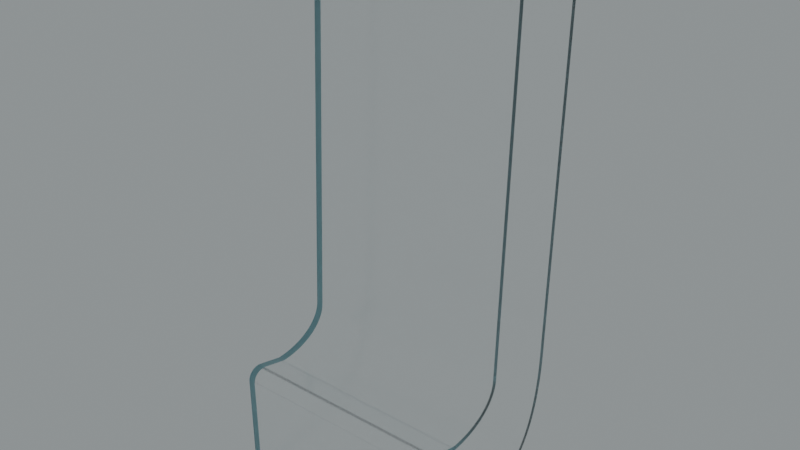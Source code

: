 # Source: J.blend  (saved by Blender 3.5.10; exported with 4.5.12 LTS)
import bpy
from mathutils import Matrix  # noqa: F401  (used for matrix-valued properties, if any)

bpy.ops.wm.read_factory_settings(use_empty=True)
scene = bpy.context.scene
scene.name = 'Scene'

# ---- collections
col_collection = bpy.data.collections.new('Collection'); scene.collection.children.link(col_collection)

# ---- images (referenced by path relative to the original .blend; pixels are not part of the script)
import os
ASSET_DIR = os.environ.get("B2B_ASSET_DIR", "")  # directory of the original .blend (textures are referenced by path, not embedded)
HERE = os.path.dirname(os.path.abspath(__file__))  # packed textures are extracted next to this script under _unpacked/

def load_image(name, relpath, width, height, colorspace="sRGB"):
    """Load a texture the original file referenced (path relative to the .blend, or extracted next to this script)."""
    p = next((c for c in (os.path.join(HERE, relpath), os.path.join(ASSET_DIR, relpath)) if relpath and os.path.exists(c)), "")
    if p:
        img = bpy.data.images.load(p, check_existing=True)
        img.name = name
    else:  # same state as the original file: an image datablock whose file is absent (Cycles renders it pink)
        img = bpy.data.images.new(name, width, height)
        img.source = "FILE"
        img.filepath = "//" + (relpath or name)
    img.colorspace_settings.name = colorspace
    return img
img_satara_night_4k_hdr = load_image('satara_night_4k.hdr', 'satara_night_4k.hdr', 1024, 1024, 'Linear Rec.709')

# ---- materials (node trees are filled in below, after node groups)
mat_material_012 = bpy.data.materials.new('Material.012')

# ---- material node trees
mat_material_012.use_nodes = True; mat_material_012.node_tree.nodes.clear()
_N = mat_material_012.node_tree.nodes; _L = mat_material_012.node_tree.links
n0 = _N.new('ShaderNodeMixShader'); n0.name = 'Mix Shader'; n0.location = (-702, 859)
n1 = _N.new('ShaderNodeOutputMaterial'); n1.name = 'Material Output.001'; n1.location = (-526, 885)
n2 = _N.new('ShaderNodeLayerWeight'); n2.name = 'Layer Weight'; n2.location = (-873, 913)
n2.inputs[0].default_value = 0.1
n3 = _N.new('ShaderNodeBsdfAnisotropic'); n3.name = 'Glossy BSDF'; n3.location = (-1039, 702)
n3.width = 280
n3.distribution = 'GGX'
n3.inputs[0].default_value = (0.446, 0.7381, 0.8, 1.0)
n3.inputs[1].default_value = 0.45
n4 = _N.new('ShaderNodeBsdfGlass'); n4.name = 'Glass BSDF'; n4.location = (-1211, 814)
n4.distribution = 'BECKMANN'
n4.inputs[1].default_value = 0.2
_L.new(n3.outputs[0], n0.inputs[2])
_L.new(n2.outputs[0], n0.inputs[0])
_L.new(n4.outputs[0], n0.inputs[1])
_L.new(n0.outputs[0], n1.inputs[0])
n1.is_active_output = True

# ---- world
world_world = bpy.data.worlds.new('World'); scene.world = world_world
world_world.use_nodes = True; world_world.node_tree.nodes.clear()
_N = world_world.node_tree.nodes; _L = world_world.node_tree.links
n0 = _N.new('ShaderNodeBackground'); n0.name = 'Background.001'; n0.location = (26, -164)
n1 = _N.new('ShaderNodeBackground'); n1.name = 'Background'; n1.location = (337, 91)
n1.inputs[0].default_value = (0.05088, 0.05088, 0.05088, 1.0)
n2 = _N.new('ShaderNodeOutputWorld'); n2.name = 'World Output'; n2.location = (512, 287)
n3 = _N.new('ShaderNodeValToRGB'); n3.name = 'ColorRamp'; n3.location = (98, 373)
while len(n3.color_ramp.elements) > 1: n3.color_ramp.elements.remove(n3.color_ramp.elements[-1])
n3.color_ramp.elements[0].position = 0.0; n3.color_ramp.elements[0].color = (0.0, 0.0, 0.0, 1.0)
_e = n3.color_ramp.elements.new(1.0); _e.color = (0.8561, 0.9404, 0.9606, 1.0)
n4 = _N.new('ShaderNodeTexEnvironment'); n4.name = 'Environment Texture'; n4.location = (-269, 312)
n4.image = img_satara_night_4k_hdr
_L.new(n4.outputs[0], n3.inputs[0])
_L.new(n3.outputs[0], n2.inputs[0])
n2.is_active_output = True
world_world.color = (0.05088, 0.05088, 0.05088)
world_world.use_sun_shadow = False
world_world.sun_shadow_jitter_overblur = 0.0

# ---- meshes
me_j = bpy.data.meshes.new('J')
me_j.from_pydata([(-0.813, 0.0434, 0.364), (-0.813, 0.0434, 0.3651), (-0.813, 0.04343, 0.3662), (-0.813, 0.04348, 0.3673), (-0.813, 0.04356, 0.3684), (-0.813, 0.04367, 0.3695), (-0.813, 0.04381, 0.3706), (-0.813, 0.04397, 0.3717), (-0.813, 0.04416, 0.3728), (-0.813, 0.04438, 0.3739), (-0.813, 0.04462, 0.375), (-0.813, 0.04489, 0.3761), (-0.813, 0.04519, 0.3772), (-0.813, 0.04551, 0.3782), (-0.813, 0.04586, 0.3793), (-0.813, 0.04623, 0.3803), (-0.813, 0.04663, 0.3814), (-0.813, 0.04706, 0.3824), (-0.813, 0.1904, 0.3885), (-0.813, 0.04733, 0.04785), (-0.813, 0.08787, 0.003377), (-0.813, 0.04737, 0.0465), (-0.813, 0.04743, 0.04539), (-0.813, 0.09842, 0.4088), (-0.813, 0.04752, 0.04428), (-0.813, 0.04763, 0.04318), (-0.813, 0.04778, 0.04207), (-0.813, 0.04794, 0.04098), (-0.813, 0.04814, 0.03988), (-0.813, 0.04836, 0.03879), (-0.813, 0.04751, 0.3834), (-0.813, 0.04861, 0.03771), (-0.813, 0.04889, 0.03663), (-0.813, 0.04798, 0.3844), (-0.813, 0.04919, 0.03556), (-0.813, 0.04952, 0.0345), (-0.813, 0.04848, 0.3854), (-0.813, 0.04987, 0.03345), (-0.813, 0.04901, 0.3864), (-0.813, 0.05025, 0.0324), (-0.813, 0.05066, 0.03137), (-0.813, 0.04955, 0.3874), (-0.813, 0.05109, 0.03035), (-0.813, 0.05013, 0.3883), (-0.813, 0.05155, 0.02933), (-0.813, 0.05072, 0.3893), (-0.813, 0.05203, 0.02833), (-0.813, 0.05253, 0.02734), (-0.813, 0.05134, 0.3902), (-0.813, 0.05306, 0.02636), (-0.813, 0.05198, 0.3911), (-0.813, 0.05361, 0.0254), (-0.813, 0.05264, 0.392), (-0.813, 0.05419, 0.02445), (-0.813, 0.05332, 0.3929), (-0.813, 0.05479, 0.02351), (-0.813, 0.05541, 0.02259), (-0.813, 0.05403, 0.3937), (-0.813, 0.05606, 0.02169), (-0.813, 0.05475, 0.3946), (-0.813, 0.05673, 0.0208), (-0.813, 0.0555, 0.3954), (-0.813, 0.05741, 0.01992), (-0.813, 0.05627, 0.3962), (-0.813, 0.05812, 0.01907), (-0.813, 0.05705, 0.397), (-0.813, 0.05885, 0.01823), (-0.813, 0.05786, 0.3977), (-0.813, 0.05961, 0.01741), (-0.813, 0.06038, 0.01661), (-0.813, 0.05868, 0.3985), (-0.813, 0.06117, 0.01583), (-0.813, 0.05952, 0.3992), (-0.813, 0.06198, 0.01507), (-0.813, 0.06038, 0.3999), (-0.813, 0.0628, 0.01432), (-0.813, 0.06126, 0.4006), (-0.813, 0.06365, 0.0136), (-0.813, 0.06215, 0.4013), (-0.813, 0.06451, 0.0129), (-0.813, 0.06306, 0.4019), (-0.813, 0.06539, 0.01222), (-0.813, 0.06398, 0.4025), (-0.813, 0.06629, 0.01157), (-0.813, 0.06492, 0.4031), (-0.813, 0.0672, 0.01093), (-0.813, 0.06587, 0.4037), (-0.813, 0.06813, 0.01032), (-0.813, 0.06684, 0.4042), (-0.813, 0.06907, 0.00973), (-0.813, 0.06782, 0.4048), (-0.813, 0.07003, 0.009165), (-0.813, 0.06881, 0.4053), (-0.813, 0.071, 0.008621), (-0.813, 0.06982, 0.4057), (-0.813, 0.07083, 0.4062), (-0.813, 0.07198, 0.008102), (-0.813, 0.07186, 0.4066), (-0.813, 0.07297, 0.007609), (-0.813, 0.0729, 0.407), (-0.813, 0.07398, 0.007139), (-0.813, 0.07395, 0.4074), (-0.813, 0.075, 0.006695), (-0.813, 0.07603, 0.006273), (-0.813, 0.075, 0.4077), (-0.813, 0.07707, 0.00588), (-0.813, 0.07606, 0.4081), (-0.813, 0.07812, 0.005511), (-0.813, 0.07714, 0.4084), (-0.813, 0.07918, 0.005168), (-0.813, 0.07821, 0.4086), (-0.813, 0.08024, 0.00485), (-0.813, 0.0793, 0.4089), (-0.813, 0.08131, 0.004561), (-0.813, 0.08039, 0.4091), (-0.813, 0.08239, 0.004296), (-0.813, 0.08148, 0.4093), (-0.813, 0.08348, 0.004059), (-0.813, 0.08258, 0.4094), (-0.813, 0.08457, 0.003847), (-0.813, 0.08369, 0.4096), (-0.813, 0.08567, 0.003664), (-0.813, 0.08479, 0.4097), (-0.813, 0.08677, 0.003507), (-0.813, 0.0859, 0.4098), (-0.813, 0.1998, -0.00842), (-0.813, 0.08701, 0.4098), (-0.813, 0.08812, 0.4098), (-0.813, 0.08923, 0.4098), (-0.813, 0.09034, 0.4098), (-0.813, 0.09145, 0.4098), (-0.813, 0.09256, 0.4097), (-0.813, 0.09367, 0.4096), (-0.813, 0.09477, 0.4094), (-0.813, 0.09587, 0.4093), (-0.813, 0.09697, 0.4091), (-0.813, 0.1986, 0.3891), (-0.813, 0.206, -0.008648), (-0.813, 0.2004, -0.008482), (-0.813, 0.2015, -0.00857), (-0.813, 0.2027, -0.00863), (-0.813, 0.2038, -0.008663), (-0.813, 0.2049, -0.008667), (-0.813, 0.2332, -0.007784), (-0.813, 0.2119, 0.3903), (-0.813, 0.2344, -0.007729), (-0.813, 0.2605, -0.006198), (-0.813, 0.2246, 0.3919), (-0.813, 0.2619, -0.006103), (-0.813, 0.2871, -0.003887), (-0.813, 0.2367, 0.3939), (-0.813, 0.2885, -0.003737), (-0.813, 0.3127, -0.0008229), (-0.813, 0.2483, 0.3962), (-0.813, 0.3143, -0.0006042), (-0.813, 0.3376, 0.00303), (-0.813, 0.2593, 0.3989), (-0.813, 0.3393, 0.003332), (-0.813, 0.3616, 0.007702), (-0.813, 0.2698, 0.4018), (-0.813, 0.3634, 0.008104), (-0.813, 0.3848, 0.01323), (-0.813, 0.3868, 0.01375), (-0.813, 0.2798, 0.405), (-0.813, 0.4072, 0.01965), (-0.813, 0.4094, 0.02031), (-0.813, 0.3382, 0.003131), (-0.813, 0.2892, 0.4085), (-0.813, 0.4289, 0.02699), (-0.813, 0.4311, 0.02782), (-0.813, 0.4497, 0.03531), (-0.813, 0.2982, 0.4122), (-0.813, 0.4521, 0.03632), (-0.813, 0.4698, 0.04463), (-0.813, 0.3623, 0.007859), (-0.813, 0.4722, 0.04584), (-0.813, 0.4891, 0.05499), (-0.813, 0.3066, 0.4161), (-0.813, 0.4915, 0.0564), (-0.813, 0.5075, 0.06641), (-0.813, 0.5099, 0.06803), (-0.813, 0.525, 0.07892), (-0.813, 0.3146, 0.4202), (-0.813, 0.5274, 0.08074), (-0.813, 0.5417, 0.09251), (-0.813, 0.3857, 0.01346), (-0.813, 0.5439, 0.09451), (-0.813, 0.5574, 0.1072), (-0.813, 0.322, 0.4245), (-0.813, 0.5595, 0.1093), (-0.813, 0.5721, 0.123), (-0.813, 0.5741, 0.1252), (-0.813, 0.5859, 0.1398), (-0.813, 0.4083, 0.01996), (-0.813, 0.3291, 0.4289), (-0.813, 0.5877, 0.1421), (-0.813, 0.4301, 0.02742), (-0.813, 0.5987, 0.1576), (-0.813, 0.6003, 0.16), (-0.813, 0.7348, 1.869), (-0.813, 0.6838, 0.5102), (-0.813, 0.3891, 0.5256), (-0.813, 0.4401, 1.886), (-0.813, 0.6926, 1.916), (-0.813, 0.4884, 1.93), (-0.813, 0.4402, 1.887), (-0.813, 0.4402, 1.888), (-0.813, 0.4403, 1.889), (-0.813, 0.4405, 1.891), (-0.813, 0.4406, 1.892), (-0.813, 0.4408, 1.893), (-0.813, 0.4411, 1.894), (-0.813, 0.4413, 1.895), (-0.813, 0.4416, 1.896), (-0.813, 0.4419, 1.897), (-0.813, 0.4422, 1.898), (-0.813, 0.4425, 1.899), (-0.813, 0.4429, 1.9), (-0.813, 0.4433, 1.901), (-0.813, 0.4437, 1.902), (-0.813, 0.4442, 1.903), (-0.813, 0.4447, 1.904), (-0.813, 0.4452, 1.905), (-0.813, 0.4457, 1.906), (-0.813, 0.4462, 1.907), (-0.813, 0.4468, 1.908), (-0.813, 0.4474, 1.909), (-0.813, 0.6105, 0.1765), (-0.813, 0.448, 1.91), (-0.813, 0.4487, 1.911), (-0.813, 0.4511, 0.03586), (-0.813, 0.4493, 1.912), (-0.813, 0.3356, 0.4335), (-0.813, 0.45, 1.913), (-0.813, 0.4507, 1.914), (-0.813, 0.4514, 1.914), (-0.813, 0.4522, 1.915), (-0.813, 0.453, 1.916), (-0.813, 0.4537, 1.917), (-0.813, 0.4546, 1.918), (-0.813, 0.4554, 1.918), (-0.813, 0.4562, 1.919), (-0.813, 0.4571, 1.92), (-0.813, 0.458, 1.92), (-0.813, 0.4588, 1.921), (-0.813, 0.4598, 1.922), (-0.813, 0.4607, 1.922), (-0.813, 0.4616, 1.923), (-0.813, 0.4626, 1.924), (-0.813, 0.4635, 1.924), (-0.813, 0.4645, 1.925), (-0.813, 0.4655, 1.925), (-0.813, 0.4665, 1.926), (-0.813, 0.6119, 0.1788), (-0.813, 0.4675, 1.926), (-0.813, 0.4712, 0.04532), (-0.813, 0.4686, 1.926), (-0.813, 0.6213, 0.1963), (-0.813, 0.4696, 1.927), (-0.813, 0.4706, 1.927), (-0.813, 0.4717, 1.928), (-0.813, 0.4728, 1.928), (-0.813, 0.4738, 1.928), (-0.813, 0.4749, 1.929), (-0.813, 0.476, 1.929), (-0.813, 0.4771, 1.929), (-0.813, 0.4782, 1.929), (-0.813, 0.4793, 1.929), (-0.813, 0.4804, 1.929), (-0.813, 0.4815, 1.93), (-0.813, 0.4826, 1.93), (-0.813, 0.4837, 1.93), (-0.813, 0.4848, 1.93), (-0.813, 0.6225, 0.1986), (-0.813, 0.4896, 0.05527), (-0.813, 0.4905, 0.05583), (-0.813, 0.3417, 0.4382), (-0.813, 0.6312, 0.2171), (-0.813, 0.508, 0.06678), (-0.813, 0.509, 0.0674), (-0.813, 0.6321, 0.2193), (-0.813, 0.3474, 0.443), (-0.813, 0.5256, 0.07937), (-0.813, 0.5265, 0.08004), (-0.813, 0.6401, 0.2388), (-0.813, 0.6408, 0.2409), (-0.813, 0.5423, 0.09302), (-0.813, 0.5431, 0.09376), (-0.813, 0.3527, 0.4479), (-0.813, 0.648, 0.2615), (-0.813, 0.558, 0.1077), (-0.813, 0.5587, 0.1085), (-0.813, 0.6487, 0.2635), (-0.813, 0.3575, 0.4529), (-0.813, 0.5727, 0.1235), (-0.813, 0.5734, 0.1244), (-0.813, 0.6551, 0.2852), (-0.813, 0.6557, 0.287), (-0.813, 0.5864, 0.1403), (-0.813, 0.587, 0.1412), (-0.813, 0.362, 0.458), (-0.813, 0.6614, 0.3098), (-0.813, 0.5991, 0.1581), (-0.813, 0.5997, 0.159), (-0.813, 0.6618, 0.3115), (-0.813, 0.3661, 0.4631), (-0.813, 0.6113, 0.1778), (-0.813, 0.6668, 0.3353), (-0.813, 0.3698, 0.4683), (-0.813, 0.622, 0.1976), (-0.813, 0.6671, 0.3369), (-0.813, 0.6715, 0.3619), (-0.813, 0.6317, 0.2183), (-0.813, 0.3732, 0.4735), (-0.813, 0.6717, 0.3634), (-0.813, 0.6405, 0.2399), (-0.813, 0.3762, 0.4787), (-0.813, 0.6754, 0.3895), (-0.813, 0.6484, 0.2625), (-0.813, 0.3789, 0.4839), (-0.813, 0.6755, 0.3908), (-0.813, 0.6554, 0.286), (-0.813, 0.3812, 0.4891), (-0.813, 0.6785, 0.4181), (-0.813, 0.6616, 0.3104), (-0.813, 0.6786, 0.4193), (-0.813, 0.3832, 0.4944), (-0.813, 0.681, 0.4477), (-0.813, 0.3849, 0.4995), (-0.813, 0.681, 0.4489), (-0.813, 0.3863, 0.5047), (-0.813, 0.6827, 0.4785), (-0.813, 0.3874, 0.5098), (-0.813, 0.6827, 0.4795), (-0.813, 0.3882, 0.5148), (-0.813, 0.3888, 0.5198), (-0.813, 0.4859, 1.93), (-0.813, 0.4871, 1.93), (-0.813, 0.6937, 1.916), (-0.813, 0.6948, 1.916), (-0.813, 0.6959, 1.916), (-0.813, 0.697, 1.915), (-0.813, 0.6981, 1.915), (-0.813, 0.6992, 1.915), (-0.813, 0.7003, 1.915), (-0.813, 0.7014, 1.914), (-0.813, 0.7024, 1.914), (-0.813, 0.7035, 1.914), (-0.813, 0.7046, 1.913), (-0.813, 0.7056, 1.913), (-0.813, 0.7066, 1.913), (-0.813, 0.7077, 1.912), (-0.813, 0.7087, 1.912), (-0.813, 0.7097, 1.911), (-0.813, 0.7107, 1.911), (-0.813, 0.7116, 1.91), (-0.813, 0.7126, 1.91), (-0.813, 0.7135, 1.909), (-0.813, 0.7145, 1.908), (-0.813, 0.7154, 1.908), (-0.813, 0.7163, 1.907), (-0.813, 0.7172, 1.907), (-0.813, 0.7181, 1.906), (-0.813, 0.7189, 1.905), (-0.813, 0.7198, 1.904), (-0.813, 0.7206, 1.904), (-0.813, 0.7214, 1.903), (-0.813, 0.7222, 1.902), (-0.813, 0.7229, 1.901), (-0.813, 0.7237, 1.9), (-0.813, 0.7244, 1.9), (-0.813, 0.7251, 1.899), (-0.813, 0.7258, 1.898), (-0.813, 0.7264, 1.897), (-0.813, 0.7271, 1.896), (-0.813, 0.7277, 1.895), (-0.813, 0.7283, 1.894), (-0.813, 0.7288, 1.893), (-0.813, 0.7294, 1.892), (-0.813, 0.7299, 1.891), (-0.813, 0.7304, 1.89), (-0.813, 0.7308, 1.889), (-0.813, 0.7313, 1.888), (-0.813, 0.7317, 1.887), (-0.813, 0.7321, 1.886), (-0.813, 0.7325, 1.885), (-0.813, 0.7328, 1.884), (-0.813, 0.7331, 1.883), (-0.813, 0.7334, 1.882), (-0.813, 0.7337, 1.881), (-0.813, 0.7339, 1.88), (-0.813, 0.7341, 1.879), (-0.813, 0.7343, 1.878), (-0.813, 0.7345, 1.876), (-0.813, 0.7346, 1.875), (-0.813, 0.7347, 1.874), (-0.813, 0.7348, 1.873), (-0.813, 0.7348, 1.872), (-0.813, 0.7348, 1.87), (-0.813, 0.7348, 1.871), (-0.03976, 0.04343, 0.3662), (-0.03976, 0.06107, 0.3649), (-0.03976, 0.06109, 0.3656), (-0.03976, 0.05952, 0.3992), (-0.03976, 0.06112, 0.3662), (-0.03976, 0.06117, 0.3669), (-0.03976, 0.06124, 0.3676), (-0.03976, 0.07143, 0.3861), (-0.03976, 0.06126, 0.4006), (-0.03976, 0.06038, 0.3999), (-0.03976, 0.06132, 0.3683), (-0.03976, 0.06142, 0.3689), (-0.03976, 0.06154, 0.3696), (-0.03976, 0.06167, 0.3703), (-0.03976, 0.06182, 0.3709), (-0.03976, 0.06198, 0.3716), (-0.03976, 0.07196, 0.3865), (-0.03976, 0.06215, 0.4013), (-0.03976, 0.06216, 0.3722), (-0.03976, 0.06236, 0.3729), (-0.03976, 0.06257, 0.3735), (-0.03976, 0.0628, 0.3742), (-0.03976, 0.06304, 0.3748), (-0.03976, 0.0725, 0.3869), (-0.03976, 0.06306, 0.4019), (-0.03976, 0.0633, 0.3754), (-0.03976, 0.06358, 0.3761), (-0.03976, 0.06387, 0.3767), (-0.03976, 0.07306, 0.3873), (-0.03976, 0.06398, 0.4025), (-0.03976, 0.06417, 0.3773), (-0.03976, 0.06449, 0.3779), (-0.03976, 0.06482, 0.3785), (-0.03976, 0.07362, 0.3877), (-0.03976, 0.06492, 0.4031), (-0.03976, 0.06517, 0.379), (-0.03976, 0.06554, 0.3796), (-0.03976, 0.07419, 0.3881), (-0.03976, 0.06587, 0.4037), (-0.03976, 0.06591, 0.3802), (-0.03976, 0.0663, 0.3807), (-0.03976, 0.06671, 0.3813), (-0.03976, 0.07478, 0.3884), (-0.03976, 0.06684, 0.4042), (-0.03976, 0.06712, 0.3818), (-0.03976, 0.06755, 0.3823), (-0.03976, 0.07537, 0.3888), (-0.03976, 0.06782, 0.4048), (-0.03976, 0.06799, 0.3828), (-0.03976, 0.06845, 0.3834), (-0.03976, 0.07596, 0.3891), (-0.03976, 0.06881, 0.4053), (-0.03976, 0.06892, 0.3838), (-0.03976, 0.0694, 0.3843), (-0.03976, 0.07657, 0.3894), (-0.03976, 0.06982, 0.4057), (-0.03976, 0.06989, 0.3848), (-0.03976, 0.07039, 0.3852), (-0.03976, 0.07718, 0.3897), (-0.03976, 0.07083, 0.4062), (-0.03976, 0.0709, 0.3857), (-0.03976, 0.0778, 0.3899), (-0.03976, 0.07186, 0.4066), (-0.03976, 0.07843, 0.3902), (-0.03976, 0.0729, 0.407), (-0.03976, 0.07906, 0.3904), (-0.03976, 0.07395, 0.4074), (-0.03976, 0.0797, 0.3907), (-0.03976, 0.075, 0.4077), (-0.03976, 0.08034, 0.3909), (-0.03976, 0.07606, 0.4081), (-0.03976, 0.08099, 0.3911), (-0.03976, 0.07714, 0.4084), (-0.03976, 0.08164, 0.3913), (-0.03976, 0.07821, 0.4086), (-0.03976, 0.0823, 0.3914), (-0.03976, 0.0793, 0.4089), (-0.03976, 0.08296, 0.3916), (-0.03976, 0.08039, 0.4091), (-0.03976, 0.08363, 0.3917), (-0.03976, 0.08148, 0.4093), (-0.03976, 0.08429, 0.3918), (-0.03976, 0.08258, 0.4094), (-0.03976, 0.08496, 0.3919), (-0.03976, 0.08369, 0.4096), (-0.03976, 0.08564, 0.392), (-0.03976, 0.08479, 0.4097), (-0.03976, 0.08631, 0.3921), (-0.03976, 0.0859, 0.4098), (-0.03976, 0.08699, 0.3921), (-0.03976, 0.08701, 0.4098), (-0.03976, 0.08766, 0.3922), (-0.03976, 0.08812, 0.4098), (-0.03976, 0.08834, 0.3922), (-0.03976, 0.08902, 0.3922), (-0.03976, 0.08923, 0.4098), (-0.03976, 0.0897, 0.3922), (-0.03976, 0.09034, 0.4098), (-0.03976, 0.09037, 0.3921), (-0.03976, 0.09145, 0.4098), (-0.03976, 0.09105, 0.3921), (-0.03976, 0.09256, 0.4097), (-0.03976, 0.09172, 0.392), (-0.03976, 0.09367, 0.4096), (-0.03976, 0.0924, 0.3919), (-0.03976, 0.09477, 0.4094), (-0.03976, 0.09307, 0.3918), (-0.03976, 0.09587, 0.4093), (-0.03976, 0.09373, 0.3917), (-0.03976, 0.09697, 0.4091), (-0.03976, 0.09462, 0.3915), (-0.03976, 0.09842, 0.4088), (-0.03976, 0.1904, 0.3885), (-0.03976, 0.189, 0.3708), (-0.03976, 0.2, 0.3714), (-0.03976, 0.1986, 0.3891), (-0.03976, 0.2119, 0.3903), (-0.03976, 0.2138, 0.3727), (-0.03976, 0.2246, 0.3919), (-0.03976, 0.2271, 0.3744), (-0.03976, 0.2367, 0.3939), (-0.03976, 0.2399, 0.3765), (-0.03976, 0.2483, 0.3962), (-0.03976, 0.2521, 0.379), (-0.03976, 0.2593, 0.3989), (-0.03976, 0.2637, 0.3818), (-0.03976, 0.2698, 0.4018), (-0.03976, 0.2749, 0.3849), (-0.03976, 0.2798, 0.405), (-0.03976, 0.2855, 0.3883), (-0.03976, 0.2892, 0.4085), (-0.03976, 0.2956, 0.392), (-0.03976, 0.2982, 0.4122), (-0.03976, 0.3053, 0.396), (-0.03976, 0.3066, 0.4161), (-0.03976, 0.3144, 0.4002), (-0.03976, 0.3146, 0.4202), (-0.03976, 0.323, 0.4046), (-0.03976, 0.322, 0.4245), (-0.03976, 0.3312, 0.4093), (-0.03976, 0.3291, 0.4289), (-0.03976, 0.3388, 0.4142), (-0.03976, 0.3356, 0.4335), (-0.03976, 0.3461, 0.4192), (-0.03976, 0.3417, 0.4382), (-0.03976, 0.3528, 0.4244), (-0.03976, 0.3474, 0.443), (-0.03976, 0.3592, 0.4298), (-0.03976, 0.3527, 0.4479), (-0.03976, 0.3651, 0.4353), (-0.03976, 0.3575, 0.4529), (-0.03976, 0.3705, 0.4409), (-0.03976, 0.362, 0.458), (-0.03976, 0.3756, 0.4466), (-0.03976, 0.3661, 0.4631), (-0.03976, 0.3802, 0.4524), (-0.03976, 0.3698, 0.4683), (-0.03976, 0.3844, 0.4583), (-0.03976, 0.3732, 0.4735), (-0.03976, 0.3883, 0.4643), (-0.03976, 0.3762, 0.4787), (-0.03976, 0.3917, 0.4702), (-0.03976, 0.3789, 0.4839), (-0.03976, 0.3948, 0.4763), (-0.03976, 0.3812, 0.4891), (-0.03976, 0.3975, 0.4823), (-0.03976, 0.3832, 0.4944), (-0.03976, 0.3999, 0.4884), (-0.03976, 0.3849, 0.4995), (-0.03976, 0.4019, 0.4945), (-0.03976, 0.3863, 0.5047), (-0.03976, 0.4035, 0.5005), (-0.03976, 0.3874, 0.5098), (-0.03976, 0.4048, 0.5065), (-0.03976, 0.3882, 0.5148), (-0.03976, 0.4058, 0.5125), (-0.03976, 0.3888, 0.5198), (-0.03976, 0.4067, 0.5249), (-0.03976, 0.3891, 0.5256), (-0.03976, 0.4064, 0.5184), (-0.03976, 0.4401, 1.886), (-0.03976, 0.4578, 1.885), (-0.03976, 0.4402, 1.887), (-0.03976, 0.4578, 1.886), (-0.03976, 0.4402, 1.888), (-0.03976, 0.4578, 1.887), (-0.03976, 0.4403, 1.889), (-0.03976, 0.4579, 1.887), (-0.03976, 0.4405, 1.891), (-0.03976, 0.458, 1.888), (-0.03976, 0.4406, 1.892), (-0.03976, 0.4581, 1.889), (-0.03976, 0.4408, 1.893), (-0.03976, 0.4582, 1.89), (-0.03976, 0.4411, 1.894), (-0.03976, 0.4583, 1.89), (-0.03976, 0.4413, 1.895), (-0.03976, 0.4585, 1.891), (-0.03976, 0.4416, 1.896), (-0.03976, 0.4587, 1.891), (-0.03976, 0.4419, 1.897), (-0.03976, 0.4588, 1.892), (-0.03976, 0.4422, 1.898), (-0.03976, 0.459, 1.893), (-0.03976, 0.4425, 1.899), (-0.03976, 0.4592, 1.893), (-0.03976, 0.4429, 1.9), (-0.03976, 0.4595, 1.894), (-0.03976, 0.4433, 1.901), (-0.03976, 0.4597, 1.895), (-0.03976, 0.4437, 1.902), (-0.03976, 0.46, 1.895), (-0.03976, 0.4442, 1.903), (-0.03976, 0.4603, 1.896), (-0.03976, 0.4447, 1.904), (-0.03976, 0.4605, 1.897), (-0.03976, 0.4452, 1.905), (-0.03976, 0.4609, 1.897), (-0.03976, 0.4457, 1.906), (-0.03976, 0.4612, 1.898), (-0.03976, 0.4462, 1.907), (-0.03976, 0.4615, 1.898), (-0.03976, 0.4468, 1.908), (-0.03976, 0.4619, 1.899), (-0.03976, 0.4474, 1.909), (-0.03976, 0.4622, 1.9), (-0.03976, 0.448, 1.91), (-0.03976, 0.4626, 1.9), (-0.03976, 0.4487, 1.911), (-0.03976, 0.463, 1.901), (-0.03976, 0.4493, 1.912), (-0.03976, 0.4634, 1.901), (-0.03976, 0.45, 1.913), (-0.03976, 0.4638, 1.902), (-0.03976, 0.4507, 1.914), (-0.03976, 0.4642, 1.902), (-0.03976, 0.4514, 1.914), (-0.03976, 0.4647, 1.903), (-0.03976, 0.4522, 1.915), (-0.03976, 0.4651, 1.903), (-0.03976, 0.453, 1.916), (-0.03976, 0.4656, 1.904), (-0.03976, 0.4537, 1.917), (-0.03976, 0.4661, 1.904), (-0.03976, 0.4546, 1.918), (-0.03976, 0.4666, 1.905), (-0.03976, 0.4554, 1.918), (-0.03976, 0.4671, 1.905), (-0.03976, 0.4562, 1.919), (-0.03976, 0.4676, 1.906), (-0.03976, 0.4571, 1.92), (-0.03976, 0.4681, 1.906), (-0.03976, 0.458, 1.92), (-0.03976, 0.4686, 1.906), (-0.03976, 0.4588, 1.921), (-0.03976, 0.4692, 1.907), (-0.03976, 0.4598, 1.922), (-0.03976, 0.4697, 1.907), (-0.03976, 0.4607, 1.922), (-0.03976, 0.4703, 1.908), (-0.03976, 0.4616, 1.923), (-0.03976, 0.4709, 1.908), (-0.03976, 0.4626, 1.924), (-0.03976, 0.4715, 1.908), (-0.03976, 0.4635, 1.924), (-0.03976, 0.4721, 1.909), (-0.03976, 0.4645, 1.925), (-0.03976, 0.4727, 1.909), (-0.03976, 0.4655, 1.925), (-0.03976, 0.4733, 1.909), (-0.03976, 0.4665, 1.926), (-0.03976, 0.4739, 1.91), (-0.03976, 0.4675, 1.926), (-0.03976, 0.4745, 1.91), (-0.03976, 0.4686, 1.926), (-0.03976, 0.4751, 1.91), (-0.03976, 0.4696, 1.927), (-0.03976, 0.4758, 1.91), (-0.03976, 0.4706, 1.927), (-0.03976, 0.4764, 1.911), (-0.03976, 0.4717, 1.928), (-0.03976, 0.477, 1.911), (-0.03976, 0.4728, 1.928), (-0.03976, 0.4777, 1.911), (-0.03976, 0.4738, 1.928), (-0.03976, 0.4783, 1.911), (-0.03976, 0.4749, 1.929), (-0.03976, 0.479, 1.911), (-0.03976, 0.476, 1.929), (-0.03976, 0.4797, 1.911), (-0.03976, 0.4771, 1.929), (-0.03976, 0.4803, 1.912), (-0.03976, 0.4782, 1.929), (-0.03976, 0.481, 1.912), (-0.03976, 0.4793, 1.929), (-0.03976, 0.4817, 1.912), (-0.03976, 0.4804, 1.929), (-0.03976, 0.4823, 1.912), (-0.03976, 0.4815, 1.93), (-0.03976, 0.483, 1.912), (-0.03976, 0.4826, 1.93), (-0.03976, 0.4837, 1.912), (-0.03976, 0.4837, 1.93), (-0.03976, 0.4844, 1.912), (-0.03976, 0.4848, 1.93), (-0.03976, 0.485, 1.912), (-0.03976, 0.4857, 1.912), (-0.03976, 0.4859, 1.93), (-0.03976, 0.4864, 1.912), (-0.03976, 0.4871, 1.93), (-0.03976, 0.4872, 1.912), (-0.03976, 0.4884, 1.93), (-0.03976, 0.6914, 1.898), (-0.03976, 0.6926, 1.916), (-0.03976, 0.6921, 1.898), (-0.03976, 0.6937, 1.916), (-0.03976, 0.6928, 1.898), (-0.03976, 0.6948, 1.916), (-0.03976, 0.6934, 1.898), (-0.03976, 0.6959, 1.916), (-0.03976, 0.6941, 1.898), (-0.03976, 0.697, 1.915), (-0.03976, 0.6948, 1.898), (-0.03976, 0.6981, 1.915), (-0.03976, 0.6954, 1.898), (-0.03976, 0.6992, 1.915), (-0.03976, 0.6961, 1.897), (-0.03976, 0.7003, 1.915), (-0.03976, 0.6968, 1.897), (-0.03976, 0.7014, 1.914), (-0.03976, 0.6974, 1.897), (-0.03976, 0.7024, 1.914), (-0.03976, 0.6981, 1.897), (-0.03976, 0.7035, 1.914), (-0.03976, 0.6987, 1.897), (-0.03976, 0.7046, 1.913), (-0.03976, 0.6993, 1.896), (-0.03976, 0.7056, 1.913), (-0.03976, 0.7, 1.896), (-0.03976, 0.7066, 1.913), (-0.03976, 0.7006, 1.896), (-0.03976, 0.7077, 1.912), (-0.03976, 0.7012, 1.896), (-0.03976, 0.7087, 1.912), (-0.03976, 0.7018, 1.895), (-0.03976, 0.7097, 1.911), (-0.03976, 0.7024, 1.895), (-0.03976, 0.7107, 1.911), (-0.03976, 0.703, 1.895), (-0.03976, 0.7116, 1.91), (-0.03976, 0.7036, 1.894), (-0.03976, 0.7126, 1.91), (-0.03976, 0.7042, 1.894), (-0.03976, 0.7135, 1.909), (-0.03976, 0.7048, 1.894), (-0.03976, 0.7145, 1.908), (-0.03976, 0.7053, 1.893), (-0.03976, 0.7154, 1.908), (-0.03976, 0.7059, 1.893), (-0.03976, 0.7163, 1.907), (-0.03976, 0.7064, 1.893), (-0.03976, 0.7172, 1.907), (-0.03976, 0.7069, 1.892), (-0.03976, 0.7181, 1.906), (-0.03976, 0.7075, 1.892), (-0.03976, 0.7189, 1.905), (-0.03976, 0.708, 1.891), (-0.03976, 0.7198, 1.904), (-0.03976, 0.7085, 1.891), (-0.03976, 0.7206, 1.904), (-0.03976, 0.709, 1.89), (-0.03976, 0.7214, 1.903), (-0.03976, 0.7094, 1.89), (-0.03976, 0.7222, 1.902), (-0.03976, 0.7099, 1.889), (-0.03976, 0.7229, 1.901), (-0.03976, 0.7104, 1.889), (-0.03976, 0.7237, 1.9), (-0.03976, 0.7108, 1.888), (-0.03976, 0.7244, 1.9), (-0.03976, 0.7112, 1.888), (-0.03976, 0.7251, 1.899), (-0.03976, 0.7116, 1.887), (-0.03976, 0.7258, 1.898), (-0.03976, 0.712, 1.887), (-0.03976, 0.7264, 1.897), (-0.03976, 0.7124, 1.886), (-0.03976, 0.7271, 1.896), (-0.03976, 0.7128, 1.886), (-0.03976, 0.7277, 1.895), (-0.03976, 0.7132, 1.885), (-0.03976, 0.7283, 1.894), (-0.03976, 0.7135, 1.884), (-0.03976, 0.7288, 1.893), (-0.03976, 0.7138, 1.884), (-0.03976, 0.7294, 1.892), (-0.03976, 0.7141, 1.883), (-0.03976, 0.7145, 1.883), (-0.03976, 0.7299, 1.891), (-0.03976, 0.0434, 0.3651), (-0.03976, 0.04348, 0.3673), (-0.03976, 0.04356, 0.3684), (-0.03976, 0.04367, 0.3695), (-0.03976, 0.04381, 0.3706), (-0.03976, 0.04397, 0.3717), (-0.03976, 0.04416, 0.3728), (-0.03976, 0.04438, 0.3739), (-0.03976, 0.04462, 0.375), (-0.03976, 0.04489, 0.3761), (-0.03976, 0.04519, 0.3772), (-0.03976, 0.04551, 0.3782), (-0.03976, 0.04586, 0.3793), (-0.03976, 0.04623, 0.3803), (-0.03976, 0.04663, 0.3814), (-0.03976, 0.04706, 0.3824), (-0.03976, 0.0434, 0.364), (-0.03976, 0.04733, 0.04785), (-0.03976, 0.06107, 0.3642), (-0.03976, 0.065, 0.04807), (-0.03976, 0.04751, 0.3834), (-0.03976, 0.04737, 0.0465), (-0.03976, 0.06503, 0.04725), (-0.03976, 0.04743, 0.04539), (-0.03976, 0.06506, 0.04657), (-0.03976, 0.04798, 0.3844), (-0.03976, 0.04752, 0.04428), (-0.03976, 0.06512, 0.0459), (-0.03976, 0.04848, 0.3854), (-0.03976, 0.04763, 0.04318), (-0.03976, 0.06519, 0.04522), (-0.03976, 0.04901, 0.3864), (-0.03976, 0.04778, 0.04207), (-0.03976, 0.06527, 0.04455), (-0.03976, 0.04955, 0.3874), (-0.03976, 0.04794, 0.04098), (-0.03976, 0.05013, 0.3883), (-0.03976, 0.06538, 0.04388), (-0.03976, 0.04814, 0.03988), (-0.03976, 0.05072, 0.3893), (-0.03976, 0.0655, 0.04321), (-0.03976, 0.05134, 0.3902), (-0.03976, 0.04836, 0.03879), (-0.03976, 0.05198, 0.3911), (-0.03976, 0.06563, 0.04255), (-0.03976, 0.04861, 0.03771), (-0.03976, 0.05264, 0.392), (-0.03976, 0.06578, 0.04189), (-0.03976, 0.05332, 0.3929), (-0.03976, 0.04889, 0.03663), (-0.03976, 0.05403, 0.3937), (-0.03976, 0.06595, 0.04123), (-0.03976, 0.05475, 0.3946), (-0.03976, 0.04919, 0.03556), (-0.03976, 0.06614, 0.04058), (-0.03976, 0.0555, 0.3954), (-0.03976, 0.04952, 0.0345), (-0.03976, 0.05627, 0.3962), (-0.03976, 0.06634, 0.03993), (-0.03976, 0.05705, 0.397), (-0.03976, 0.04987, 0.03345), (-0.03976, 0.05786, 0.3977), (-0.03976, 0.06655, 0.03929), (-0.03976, 0.05868, 0.3985), (-0.03976, 0.05025, 0.0324), (-0.03976, 0.06679, 0.03865), (-0.03976, 0.05066, 0.03137), (-0.03976, 0.06703, 0.03802), (-0.03976, 0.05109, 0.03035), (-0.03976, 0.0673, 0.0374), (-0.03976, 0.05155, 0.02933), (-0.03976, 0.06757, 0.03678), (-0.03976, 0.05203, 0.02833), (-0.03976, 0.06787, 0.03617), (-0.03976, 0.05253, 0.02734), (-0.03976, 0.06817, 0.03556), (-0.03976, 0.05306, 0.02636), (-0.03976, 0.0685, 0.03497), (-0.03976, 0.05361, 0.0254), (-0.03976, 0.06883, 0.03438), (-0.03976, 0.05419, 0.02445), (-0.03976, 0.06919, 0.0338), (-0.03976, 0.05479, 0.02351), (-0.03976, 0.06955, 0.03323), (-0.03976, 0.05541, 0.02259), (-0.03976, 0.06993, 0.03267), (-0.03976, 0.05606, 0.02169), (-0.03976, 0.07033, 0.03212), (-0.03976, 0.05673, 0.0208), (-0.03976, 0.07073, 0.03157), (-0.03976, 0.05741, 0.01992), (-0.03976, 0.07115, 0.03104), (-0.03976, 0.05812, 0.01907), (-0.03976, 0.07158, 0.03052), (-0.03976, 0.05885, 0.01823), (-0.03976, 0.07203, 0.03001), (-0.03976, 0.05961, 0.01741), (-0.03976, 0.07249, 0.02951), (-0.03976, 0.06038, 0.01661), (-0.03976, 0.07296, 0.02902), (-0.03976, 0.06117, 0.01583), (-0.03976, 0.07344, 0.02855), (-0.03976, 0.06198, 0.01507), (-0.03976, 0.07393, 0.02808), (-0.03976, 0.0628, 0.01432), (-0.03976, 0.07444, 0.02763), (-0.03976, 0.06365, 0.0136), (-0.03976, 0.07495, 0.02719), (-0.03976, 0.06451, 0.0129), (-0.03976, 0.07548, 0.02676), (-0.03976, 0.06539, 0.01222), (-0.03976, 0.07602, 0.02635), (-0.03976, 0.06629, 0.01157), (-0.03976, 0.07656, 0.02595), (-0.03976, 0.0672, 0.01093), (-0.03976, 0.07712, 0.02556), (-0.03976, 0.06813, 0.01032), (-0.03976, 0.07768, 0.02519), (-0.03976, 0.06907, 0.00973), (-0.03976, 0.07826, 0.02483), (-0.03976, 0.07003, 0.009165), (-0.03976, 0.07884, 0.02448), (-0.03976, 0.071, 0.008621), (-0.03976, 0.07943, 0.02415), (-0.03976, 0.07198, 0.008102), (-0.03976, 0.08003, 0.02383), (-0.03976, 0.07297, 0.007609), (-0.03976, 0.08064, 0.02353), (-0.03976, 0.07398, 0.007139), (-0.03976, 0.08125, 0.02325), (-0.03976, 0.075, 0.006695), (-0.03976, 0.08188, 0.02298), (-0.03976, 0.07603, 0.006273), (-0.03976, 0.0825, 0.02272), (-0.03976, 0.07707, 0.00588), (-0.03976, 0.08314, 0.02248), (-0.03976, 0.07812, 0.005511), (-0.03976, 0.08378, 0.02225), (-0.03976, 0.07918, 0.005168), (-0.03976, 0.08442, 0.02204), (-0.03976, 0.08024, 0.00485), (-0.03976, 0.08507, 0.02185), (-0.03976, 0.08131, 0.004561), (-0.03976, 0.08572, 0.02167), (-0.03976, 0.08239, 0.004296), (-0.03976, 0.08638, 0.02151), (-0.03976, 0.08348, 0.004059), (-0.03976, 0.08704, 0.02137), (-0.03976, 0.08457, 0.003847), (-0.03976, 0.08771, 0.02124), (-0.03976, 0.08567, 0.003664), (-0.03976, 0.08838, 0.02113), (-0.03976, 0.08677, 0.003507), (-0.03976, 0.08905, 0.02103), (-0.03976, 0.08787, 0.003377), (-0.03976, 0.08972, 0.02095), (-0.03976, 0.1998, -0.00842), (-0.03976, 0.2017, 0.009156), (-0.03976, 0.2004, -0.008482), (-0.03976, 0.202, 0.009118), (-0.03976, 0.2015, -0.00857), (-0.03976, 0.2027, 0.009065), (-0.03976, 0.2027, -0.00863), (-0.03976, 0.2034, 0.009028), (-0.03976, 0.2038, -0.008663), (-0.03976, 0.2041, 0.009008), (-0.03976, 0.2048, 0.009003), (-0.03976, 0.2049, -0.008668), (-0.03976, 0.2054, 0.009016), (-0.03976, 0.206, -0.008648), (-0.03976, 0.2326, 0.00988), (-0.03976, 0.2332, -0.007784), (-0.03976, 0.2333, 0.009913), (-0.03976, 0.2344, -0.007729), (-0.03976, 0.2595, 0.01144), (-0.03976, 0.2605, -0.006198), (-0.03976, 0.2603, 0.0115), (-0.03976, 0.2619, -0.006103), (-0.03976, 0.2855, 0.01372), (-0.03976, 0.2871, -0.003887), (-0.03976, 0.2864, 0.01381), (-0.03976, 0.2885, -0.003737), (-0.03976, 0.3106, 0.01672), (-0.03976, 0.3127, -0.0008229), (-0.03976, 0.3116, 0.01686), (-0.03976, 0.3143, -0.0006042), (-0.03976, 0.3348, 0.02049), (-0.03976, 0.3376, 0.00303), (-0.03976, 0.3352, 0.02055), (-0.03976, 0.3382, 0.003131), (-0.03976, 0.3359, 0.02068), (-0.03976, 0.3393, 0.003332), (-0.03976, 0.3582, 0.02505), (-0.03976, 0.3616, 0.007702), (-0.03976, 0.3587, 0.02514), (-0.03976, 0.3623, 0.007859), (-0.03976, 0.3593, 0.02529), (-0.03976, 0.3634, 0.008104), (-0.03976, 0.3807, 0.03041), (-0.03976, 0.3848, 0.01323), (-0.03976, 0.3812, 0.03055), (-0.03976, 0.3857, 0.01346), (-0.03976, 0.3819, 0.03073), (-0.03976, 0.3868, 0.01375), (-0.03976, 0.4023, 0.03663), (-0.03976, 0.4072, 0.01965), (-0.03976, 0.403, 0.03682), (-0.03976, 0.4083, 0.01996), (-0.03976, 0.4036, 0.03703), (-0.03976, 0.4094, 0.02031), (-0.03976, 0.4232, 0.04372), (-0.03976, 0.4289, 0.02699), (-0.03976, 0.4239, 0.04398), (-0.03976, 0.4301, 0.02742), (-0.03976, 0.4245, 0.04422), (-0.03976, 0.4311, 0.02782), (-0.03976, 0.4432, 0.05171), (-0.03976, 0.4497, 0.03531), (-0.03976, 0.444, 0.05205), (-0.03976, 0.4511, 0.03586), (-0.03976, 0.4446, 0.05233), (-0.03976, 0.4521, 0.03632), (-0.03976, 0.4623, 0.06063), (-0.03976, 0.4698, 0.04463), (-0.03976, 0.4632, 0.06106), (-0.03976, 0.4712, 0.04532), (-0.03976, 0.4638, 0.06137), (-0.03976, 0.4722, 0.04584), (-0.03976, 0.4806, 0.07052), (-0.03976, 0.4891, 0.05499), (-0.03976, 0.4809, 0.07069), (-0.03976, 0.4896, 0.05527), (-0.03976, 0.4815, 0.07103), (-0.03976, 0.4905, 0.05583), (-0.03976, 0.4821, 0.07138), (-0.03976, 0.4915, 0.0564), (-0.03976, 0.4981, 0.08139), (-0.03976, 0.5075, 0.06641), (-0.03976, 0.4984, 0.08162), (-0.03976, 0.508, 0.06678), (-0.03976, 0.499, 0.08199), (-0.03976, 0.509, 0.0674), (-0.03976, 0.4996, 0.08238), (-0.03976, 0.5099, 0.06803), (-0.03976, 0.5147, 0.09327), (-0.03976, 0.525, 0.07892), (-0.03976, 0.5151, 0.09354), (-0.03976, 0.5256, 0.07937), (-0.03976, 0.5156, 0.09395), (-0.03976, 0.5265, 0.08004), (-0.03976, 0.5161, 0.09437), (-0.03976, 0.5274, 0.08074), (-0.03976, 0.5304, 0.1061), (-0.03976, 0.5417, 0.09251), (-0.03976, 0.5308, 0.1065), (-0.03976, 0.5423, 0.09302), (-0.03976, 0.5313, 0.1069), (-0.03976, 0.5431, 0.09376), (-0.03976, 0.5318, 0.1074), (-0.03976, 0.5439, 0.09451), (-0.03976, 0.5453, 0.1201), (-0.03976, 0.5574, 0.1072), (-0.03976, 0.5456, 0.1204), (-0.03976, 0.558, 0.1077), (-0.03976, 0.5461, 0.1209), (-0.03976, 0.5587, 0.1085), (-0.03976, 0.5466, 0.1214), (-0.03976, 0.5595, 0.1093), (-0.03976, 0.5592, 0.135), (-0.03976, 0.5721, 0.123), (-0.03976, 0.5595, 0.1353), (-0.03976, 0.5727, 0.1235), (-0.03976, 0.5599, 0.1358), (-0.03976, 0.5734, 0.1244), (-0.03976, 0.5604, 0.1364), (-0.03976, 0.5741, 0.1252), (-0.03976, 0.5722, 0.1509), (-0.03976, 0.5859, 0.1398), (-0.03976, 0.5725, 0.1512), (-0.03976, 0.5864, 0.1403), (-0.03976, 0.5729, 0.1518), (-0.03976, 0.587, 0.1412), (-0.03976, 0.5733, 0.1523), (-0.03976, 0.5877, 0.1421), (-0.03976, 0.5843, 0.1678), (-0.03976, 0.5987, 0.1576), (-0.03976, 0.5845, 0.1681), (-0.03976, 0.5991, 0.1581), (-0.03976, 0.5849, 0.1687), (-0.03976, 0.5997, 0.159), (-0.03976, 0.5853, 0.1693), (-0.03976, 0.6003, 0.16), (-0.03976, 0.5955, 0.1858), (-0.03976, 0.6105, 0.1765), (-0.03976, 0.596, 0.1866), (-0.03976, 0.6113, 0.1778), (-0.03976, 0.5963, 0.1872), (-0.03976, 0.6119, 0.1788), (-0.03976, 0.6058, 0.2047), (-0.03976, 0.6213, 0.1963), (-0.03976, 0.6062, 0.2055), (-0.03976, 0.622, 0.1976), (-0.03976, 0.6065, 0.2061), (-0.03976, 0.6225, 0.1986), (-0.03976, 0.6152, 0.2246), (-0.03976, 0.6312, 0.2171), (-0.03976, 0.6155, 0.2253), (-0.03976, 0.6317, 0.2183), (-0.03976, 0.6157, 0.2259), (-0.03976, 0.6321, 0.2193), (-0.03976, 0.6237, 0.2455), (-0.03976, 0.6401, 0.2388), (-0.03976, 0.6239, 0.2461), (-0.03976, 0.6405, 0.2399), (-0.03976, 0.6242, 0.2468), (-0.03976, 0.6408, 0.2409), (-0.03976, 0.6314, 0.2674), (-0.03976, 0.648, 0.2615), (-0.03976, 0.6315, 0.2679), (-0.03976, 0.6484, 0.2625), (-0.03976, 0.6317, 0.2686), (-0.03976, 0.6487, 0.2635), (-0.03976, 0.6382, 0.2902), (-0.03976, 0.6551, 0.2852), (-0.03976, 0.6383, 0.2907), (-0.03976, 0.6554, 0.286), (-0.03976, 0.6385, 0.2914), (-0.03976, 0.6557, 0.287), (-0.03976, 0.6443, 0.3141), (-0.03976, 0.6614, 0.3098), (-0.03976, 0.6444, 0.3145), (-0.03976, 0.6616, 0.3104), (-0.03976, 0.6445, 0.3151), (-0.03976, 0.6618, 0.3115), (-0.03976, 0.6495, 0.339), (-0.03976, 0.6668, 0.3353), (-0.03976, 0.6497, 0.34), (-0.03976, 0.6671, 0.3369), (-0.03976, 0.6541, 0.3649), (-0.03976, 0.6715, 0.3619), (-0.03976, 0.6542, 0.3658), (-0.03976, 0.6717, 0.3634), (-0.03976, 0.6579, 0.3919), (-0.03976, 0.6754, 0.3895), (-0.03976, 0.658, 0.3927), (-0.03976, 0.6755, 0.3908), (-0.03976, 0.6609, 0.42), (-0.03976, 0.6785, 0.4181), (-0.03976, 0.661, 0.4207), (-0.03976, 0.6786, 0.4193), (-0.03976, 0.6633, 0.4492), (-0.03976, 0.681, 0.4477), (-0.03976, 0.6634, 0.4499), (-0.03976, 0.681, 0.4489), (-0.03976, 0.6651, 0.4795), (-0.03976, 0.6827, 0.4785), (-0.03976, 0.6651, 0.4801), (-0.03976, 0.6827, 0.4795), (-0.03976, 0.6661, 0.5108), (-0.03976, 0.6838, 0.5102), (-0.03976, 0.7172, 1.87), (-0.03976, 0.7348, 1.869), (-0.03976, 0.7172, 1.87), (-0.03976, 0.7304, 1.89), (-0.03976, 0.7147, 1.882), (-0.03976, 0.7308, 1.889), (-0.03976, 0.715, 1.881), (-0.03976, 0.7313, 1.888), (-0.03976, 0.7153, 1.881), (-0.03976, 0.7317, 1.887), (-0.03976, 0.7155, 1.88), (-0.03976, 0.7321, 1.886), (-0.03976, 0.7157, 1.879), (-0.03976, 0.7325, 1.885), (-0.03976, 0.7159, 1.879), (-0.03976, 0.7328, 1.884), (-0.03976, 0.7161, 1.878), (-0.03976, 0.7331, 1.883), (-0.03976, 0.7163, 1.878), (-0.03976, 0.7334, 1.882), (-0.03976, 0.7165, 1.877), (-0.03976, 0.7337, 1.881), (-0.03976, 0.7166, 1.876), (-0.03976, 0.7339, 1.88), (-0.03976, 0.7167, 1.876), (-0.03976, 0.7341, 1.879), (-0.03976, 0.7169, 1.875), (-0.03976, 0.7343, 1.878), (-0.03976, 0.7169, 1.874), (-0.03976, 0.7345, 1.876), (-0.03976, 0.717, 1.874), (-0.03976, 0.7346, 1.875), (-0.03976, 0.7171, 1.873), (-0.03976, 0.7347, 1.874), (-0.03976, 0.7171, 1.872), (-0.03976, 0.7348, 1.873), (-0.03976, 0.7172, 1.872), (-0.03976, 0.7348, 1.872), (-0.03976, 0.7172, 1.871), (-0.03976, 0.7348, 1.871), (-0.03976, 0.7348, 1.87), (-0.7953, 0.2054, 0.009017), (-0.7953, 0.2326, 0.00988), (-0.7953, 0.2333, 0.009913), (-0.7953, 0.2595, 0.01144), (-0.7953, 0.2603, 0.0115), (-0.7953, 0.2855, 0.01372), (-0.7953, 0.2864, 0.01381), (-0.7953, 0.3106, 0.01672), (-0.7953, 0.3116, 0.01686), (-0.7953, 0.3348, 0.02049), (-0.7953, 0.3352, 0.02055), (-0.7953, 0.3359, 0.02068), (-0.7953, 0.3582, 0.02505), (-0.7953, 0.3587, 0.02514), (-0.7953, 0.3593, 0.02529), (-0.7953, 0.3807, 0.03041), (-0.7953, 0.3812, 0.03055), (-0.7953, 0.3819, 0.03073), (-0.7953, 0.4023, 0.03663), (-0.7953, 0.403, 0.03682), (-0.7953, 0.4036, 0.03703), (-0.7953, 0.4232, 0.04372), (-0.7953, 0.4239, 0.04398), (-0.7953, 0.4245, 0.04422), (-0.7953, 0.4432, 0.05171), (-0.7953, 0.444, 0.05205), (-0.7953, 0.4446, 0.05233), (-0.7953, 0.4623, 0.06063), (-0.7953, 0.4632, 0.06106), (-0.7953, 0.4638, 0.06137), (-0.7953, 0.4806, 0.07052), (-0.7953, 0.4809, 0.07069), (-0.7953, 0.4815, 0.07103), (-0.7953, 0.4821, 0.07138), (-0.7953, 0.4981, 0.08139), (-0.7953, 0.4984, 0.08162), (-0.7953, 0.499, 0.08199), (-0.7953, 0.4996, 0.08238), (-0.7953, 0.5147, 0.09327), (-0.7953, 0.5151, 0.09354), (-0.7953, 0.5156, 0.09395), (-0.7953, 0.5161, 0.09437), (-0.7953, 0.5304, 0.1061), (-0.7953, 0.5308, 0.1065), (-0.7953, 0.5313, 0.1069), (-0.7953, 0.5318, 0.1074), (-0.7953, 0.5453, 0.1201), (-0.7953, 0.5456, 0.1204), (-0.7953, 0.5461, 0.1209), (-0.7953, 0.5466, 0.1214), (-0.7953, 0.5592, 0.135), (-0.7953, 0.5595, 0.1353), (-0.7953, 0.5599, 0.1358), (-0.7953, 0.5604, 0.1364), (-0.7953, 0.5722, 0.1509), (-0.7953, 0.5725, 0.1512), (-0.7953, 0.5729, 0.1518), (-0.7953, 0.5733, 0.1523), (-0.7953, 0.5843, 0.1678), (-0.7953, 0.5845, 0.1681), (-0.7953, 0.5849, 0.1687), (-0.7953, 0.5853, 0.1693), (-0.7953, 0.5955, 0.1858), (-0.7953, 0.596, 0.1866), (-0.7953, 0.5963, 0.1872), (-0.7953, 0.6058, 0.2047), (-0.7953, 0.6062, 0.2055), (-0.7953, 0.6065, 0.2061), (-0.7953, 0.6152, 0.2246), (-0.7953, 0.6155, 0.2253), (-0.7953, 0.6157, 0.2259), (-0.7953, 0.6237, 0.2455), (-0.7953, 0.6239, 0.2461), (-0.7953, 0.6242, 0.2468), (-0.7953, 0.6314, 0.2674), (-0.7953, 0.6315, 0.2679), (-0.7953, 0.6317, 0.2686), (-0.7953, 0.6382, 0.2902), (-0.7953, 0.6383, 0.2907), (-0.7953, 0.6385, 0.2914), (-0.7953, 0.6443, 0.3141), (-0.7953, 0.6444, 0.3145), (-0.7953, 0.6445, 0.3151), (-0.7953, 0.6495, 0.339), (-0.7953, 0.6497, 0.34), (-0.7953, 0.6541, 0.3649), (-0.7953, 0.6542, 0.3658), (-0.7953, 0.6579, 0.3919), (-0.7953, 0.658, 0.3927), (-0.7953, 0.6609, 0.42), (-0.7953, 0.661, 0.4207), (-0.7953, 0.6633, 0.4492), (-0.7953, 0.6634, 0.4499), (-0.7953, 0.6651, 0.4795), (-0.7953, 0.6651, 0.4801), (-0.7953, 0.6661, 0.5108), (-0.7953, 0.7172, 1.87), (-0.7953, 0.7172, 1.87), (-0.7953, 0.7172, 1.871), (-0.7953, 0.7172, 1.872), (-0.7953, 0.7171, 1.872), (-0.7953, 0.7171, 1.873), (-0.7953, 0.717, 1.874), (-0.7953, 0.7169, 1.874), (-0.7953, 0.7169, 1.875), (-0.7953, 0.7167, 1.876), (-0.7953, 0.7166, 1.876), (-0.7953, 0.7165, 1.877), (-0.7953, 0.7163, 1.878), (-0.7953, 0.7161, 1.878), (-0.7953, 0.7159, 1.879), (-0.7953, 0.7157, 1.879), (-0.7953, 0.7155, 1.88), (-0.7953, 0.7153, 1.881), (-0.7953, 0.715, 1.881), (-0.7953, 0.7147, 1.882), (-0.7953, 0.7145, 1.883), (-0.7953, 0.7141, 1.883), (-0.7953, 0.7138, 1.884), (-0.7953, 0.7135, 1.884), (-0.7953, 0.7132, 1.885), (-0.7953, 0.7128, 1.886), (-0.7953, 0.7124, 1.886), (-0.7953, 0.712, 1.887), (-0.7953, 0.7116, 1.887), (-0.7953, 0.7112, 1.888), (-0.7953, 0.7108, 1.888), (-0.7953, 0.7104, 1.889), (-0.7953, 0.7099, 1.889), (-0.7953, 0.7094, 1.89), (-0.7953, 0.709, 1.89), (-0.7953, 0.7085, 1.891), (-0.7953, 0.708, 1.891), (-0.7953, 0.7075, 1.892), (-0.7953, 0.7069, 1.892), (-0.7953, 0.7064, 1.893), (-0.7953, 0.7059, 1.893), (-0.7953, 0.7053, 1.893), (-0.7953, 0.7048, 1.894), (-0.7953, 0.7042, 1.894), (-0.7953, 0.7036, 1.894), (-0.7953, 0.703, 1.895), (-0.7953, 0.7024, 1.895), (-0.7953, 0.7018, 1.895), (-0.7953, 0.7012, 1.896), (-0.7953, 0.7006, 1.896), (-0.7953, 0.7, 1.896), (-0.7953, 0.6993, 1.896), (-0.7953, 0.6987, 1.897), (-0.7953, 0.6981, 1.897), (-0.7953, 0.6974, 1.897), (-0.7953, 0.6968, 1.897), (-0.7953, 0.6961, 1.897), (-0.7953, 0.6954, 1.898), (-0.7953, 0.6948, 1.898), (-0.7953, 0.6941, 1.898), (-0.7953, 0.6934, 1.898), (-0.7953, 0.6928, 1.898), (-0.7953, 0.6921, 1.898), (-0.7953, 0.6914, 1.898), (-0.7953, 0.4872, 1.912), (-0.7953, 0.4864, 1.912), (-0.7953, 0.4857, 1.912), (-0.7953, 0.485, 1.912), (-0.7953, 0.4844, 1.912), (-0.7953, 0.4837, 1.912), (-0.7953, 0.483, 1.912), (-0.7953, 0.4823, 1.912), (-0.7953, 0.4817, 1.912), (-0.7953, 0.481, 1.912), (-0.7953, 0.4803, 1.912), (-0.7953, 0.4797, 1.911), (-0.7953, 0.479, 1.911), (-0.7953, 0.4783, 1.911), (-0.7953, 0.4777, 1.911), (-0.7953, 0.477, 1.911), (-0.7953, 0.4764, 1.911), (-0.7953, 0.4758, 1.91), (-0.7953, 0.4751, 1.91), (-0.7953, 0.4745, 1.91), (-0.7953, 0.4739, 1.91), (-0.7953, 0.4733, 1.909), (-0.7953, 0.4727, 1.909), (-0.7953, 0.4721, 1.909), (-0.7953, 0.4715, 1.908), (-0.7953, 0.4709, 1.908), (-0.7953, 0.4703, 1.908), (-0.7953, 0.4697, 1.907), (-0.7953, 0.4692, 1.907), (-0.7953, 0.4686, 1.906), (-0.7953, 0.4681, 1.906), (-0.7953, 0.4676, 1.906), (-0.7953, 0.4671, 1.905), (-0.7953, 0.4666, 1.905), (-0.7953, 0.4661, 1.904), (-0.7953, 0.4656, 1.904), (-0.7953, 0.4651, 1.903), (-0.7953, 0.4647, 1.903), (-0.7953, 0.4642, 1.902), (-0.7953, 0.4638, 1.902), (-0.7953, 0.4634, 1.901), (-0.7953, 0.463, 1.901), (-0.7953, 0.4626, 1.9), (-0.7953, 0.4622, 1.9), (-0.7953, 0.4619, 1.899), (-0.7953, 0.4615, 1.898), (-0.7953, 0.4612, 1.898), (-0.7953, 0.4609, 1.897), (-0.7953, 0.4605, 1.897), (-0.7953, 0.4603, 1.896), (-0.7953, 0.46, 1.895), (-0.7953, 0.4597, 1.895), (-0.7953, 0.4595, 1.894), (-0.7953, 0.4592, 1.893), (-0.7953, 0.459, 1.893), (-0.7953, 0.4588, 1.892), (-0.7953, 0.4587, 1.891), (-0.7953, 0.4585, 1.891), (-0.7953, 0.4583, 1.89), (-0.7953, 0.4582, 1.89), (-0.7953, 0.4581, 1.889), (-0.7953, 0.458, 1.888), (-0.7953, 0.4579, 1.887), (-0.7953, 0.4578, 1.887), (-0.7953, 0.4578, 1.886), (-0.7953, 0.4578, 1.885), (-0.7953, 0.4067, 0.5249), (-0.7953, 0.4064, 0.5184), (-0.7953, 0.4058, 0.5125), (-0.7953, 0.4048, 0.5065), (-0.7953, 0.4035, 0.5005), (-0.7953, 0.4019, 0.4945), (-0.7953, 0.3999, 0.4884), (-0.7953, 0.3975, 0.4823), (-0.7953, 0.3948, 0.4763), (-0.7953, 0.3917, 0.4702), (-0.7953, 0.3883, 0.4643), (-0.7953, 0.3844, 0.4583), (-0.7953, 0.3802, 0.4524), (-0.7953, 0.3756, 0.4466), (-0.7953, 0.3705, 0.4409), (-0.7953, 0.3651, 0.4353), (-0.7953, 0.3592, 0.4298), (-0.7953, 0.3528, 0.4244), (-0.7953, 0.3461, 0.4192), (-0.7953, 0.3388, 0.4142), (-0.7953, 0.3312, 0.4093), (-0.7953, 0.323, 0.4046), (-0.7953, 0.3144, 0.4002), (-0.7953, 0.3053, 0.396), (-0.7953, 0.2956, 0.392), (-0.7953, 0.2855, 0.3883), (-0.7953, 0.2749, 0.3849), (-0.7953, 0.2637, 0.3818), (-0.7953, 0.2521, 0.379), (-0.7953, 0.2399, 0.3765), (-0.7953, 0.2271, 0.3744), (-0.7953, 0.2138, 0.3727), (-0.7953, 0.2, 0.3714), (-0.7953, 0.189, 0.3708), (-0.7953, 0.09462, 0.3915), (-0.7953, 0.09373, 0.3917), (-0.7953, 0.09307, 0.3918), (-0.7953, 0.0924, 0.3919), (-0.7953, 0.09172, 0.392), (-0.7953, 0.09105, 0.3921), (-0.7953, 0.09037, 0.3921), (-0.7953, 0.0897, 0.3922), (-0.7953, 0.08902, 0.3922), (-0.7953, 0.08834, 0.3922), (-0.7953, 0.08766, 0.3922), (-0.7953, 0.08699, 0.3921), (-0.7953, 0.08631, 0.3921), (-0.7953, 0.08564, 0.392), (-0.7953, 0.08496, 0.3919), (-0.7953, 0.08429, 0.3918), (-0.7953, 0.08363, 0.3917), (-0.7953, 0.08296, 0.3916), (-0.7953, 0.0823, 0.3914), (-0.7953, 0.08164, 0.3913), (-0.7953, 0.08099, 0.3911), (-0.7953, 0.08034, 0.3909), (-0.7953, 0.0797, 0.3907), (-0.7953, 0.07906, 0.3904), (-0.7953, 0.07843, 0.3902), (-0.7953, 0.0778, 0.3899), (-0.7953, 0.07718, 0.3897), (-0.7953, 0.07657, 0.3894), (-0.7953, 0.07596, 0.3891), (-0.7953, 0.07537, 0.3888), (-0.7953, 0.07478, 0.3884), (-0.7953, 0.07419, 0.3881), (-0.7953, 0.07362, 0.3877), (-0.7953, 0.07306, 0.3873), (-0.7953, 0.0725, 0.3869), (-0.7953, 0.07196, 0.3865), (-0.7953, 0.07143, 0.3861), (-0.7953, 0.0709, 0.3857), (-0.7953, 0.07039, 0.3852), (-0.7953, 0.06989, 0.3848), (-0.7953, 0.0694, 0.3843), (-0.7953, 0.06892, 0.3838), (-0.7953, 0.06845, 0.3834), (-0.7953, 0.06799, 0.3828), (-0.7953, 0.06755, 0.3823), (-0.7953, 0.06712, 0.3818), (-0.7953, 0.06671, 0.3813), (-0.7953, 0.0663, 0.3807), (-0.7953, 0.06591, 0.3802), (-0.7953, 0.06554, 0.3796), (-0.7953, 0.06517, 0.379), (-0.7953, 0.06482, 0.3785), (-0.7953, 0.06449, 0.3779), (-0.7953, 0.06417, 0.3773), (-0.7953, 0.06387, 0.3767), (-0.7953, 0.06358, 0.3761), (-0.7953, 0.0633, 0.3754), (-0.7953, 0.06304, 0.3748), (-0.7953, 0.0628, 0.3742), (-0.7953, 0.06257, 0.3735), (-0.7953, 0.06236, 0.3729), (-0.7953, 0.06216, 0.3722), (-0.7953, 0.06198, 0.3716), (-0.7953, 0.06182, 0.3709), (-0.7953, 0.06167, 0.3703), (-0.7953, 0.06154, 0.3696), (-0.7953, 0.06142, 0.3689), (-0.7953, 0.06132, 0.3683), (-0.7953, 0.06124, 0.3676), (-0.7953, 0.06117, 0.3669), (-0.7953, 0.06112, 0.3662), (-0.7953, 0.06109, 0.3656), (-0.7953, 0.06107, 0.3649), (-0.7953, 0.06107, 0.3642), (-0.7953, 0.065, 0.04807), (-0.7953, 0.06503, 0.04725), (-0.7953, 0.06506, 0.04657), (-0.7953, 0.06512, 0.0459), (-0.7953, 0.06519, 0.04522), (-0.7953, 0.06527, 0.04455), (-0.7953, 0.06538, 0.04388), (-0.7953, 0.0655, 0.04321), (-0.7953, 0.06563, 0.04255), (-0.7953, 0.06578, 0.04189), (-0.7953, 0.06595, 0.04123), (-0.7953, 0.06614, 0.04058), (-0.7953, 0.06634, 0.03993), (-0.7953, 0.06655, 0.03929), (-0.7953, 0.06679, 0.03865), (-0.7953, 0.06703, 0.03802), (-0.7953, 0.0673, 0.0374), (-0.7953, 0.06757, 0.03678), (-0.7953, 0.06787, 0.03617), (-0.7953, 0.06817, 0.03556), (-0.7953, 0.0685, 0.03497), (-0.7953, 0.06883, 0.03438), (-0.7953, 0.06919, 0.0338), (-0.7953, 0.06955, 0.03323), (-0.7953, 0.06993, 0.03267), (-0.7953, 0.07033, 0.03212), (-0.7953, 0.07073, 0.03157), (-0.7953, 0.07115, 0.03104), (-0.7953, 0.07158, 0.03052), (-0.7953, 0.07203, 0.03001), (-0.7953, 0.07249, 0.02951), (-0.7953, 0.07296, 0.02902), (-0.7953, 0.07344, 0.02855), (-0.7953, 0.07393, 0.02808), (-0.7953, 0.07444, 0.02763), (-0.7953, 0.07495, 0.02719), (-0.7953, 0.07548, 0.02676), (-0.7953, 0.07602, 0.02635), (-0.7953, 0.07656, 0.02595), (-0.7953, 0.07712, 0.02556), (-0.7953, 0.07768, 0.02519), (-0.7953, 0.07826, 0.02483), (-0.7953, 0.07884, 0.02448), (-0.7953, 0.07943, 0.02415), (-0.7953, 0.08003, 0.02383), (-0.7953, 0.08064, 0.02353), (-0.7953, 0.08125, 0.02325), (-0.7953, 0.08188, 0.02298), (-0.7953, 0.0825, 0.02272), (-0.7953, 0.08314, 0.02248), (-0.7953, 0.08378, 0.02225), (-0.7953, 0.08442, 0.02204), (-0.7953, 0.08507, 0.02185), (-0.7953, 0.08572, 0.02167), (-0.7953, 0.08638, 0.02151), (-0.7953, 0.08704, 0.02137), (-0.7953, 0.08771, 0.02124), (-0.7953, 0.08838, 0.02113), (-0.7953, 0.08905, 0.02103), (-0.7953, 0.08972, 0.02095), (-0.7953, 0.2017, 0.009156), (-0.7953, 0.202, 0.009118), (-0.7953, 0.2027, 0.009065), (-0.7953, 0.2034, 0.009028), (-0.7953, 0.2041, 0.009008), (-0.7953, 0.2048, 0.009003)], [], [(0, 1, 2), (0, 2, 3), (0, 3, 4), (0, 4, 5), (0, 5, 6), (0, 6, 7), (0, 7, 8), (0, 8, 9), (0, 9, 10), (0, 10, 11), (0, 11, 12), (0, 12, 13), (0, 13, 14), (0, 14, 15), (0, 15, 16), (0, 16, 17), (18, 19, 0), (20, 21, 19), (20, 22, 21), (23, 18, 0), (20, 24, 22), (20, 25, 24), (20, 26, 25), (20, 27, 26), (0, 17, 23), (20, 28, 27), (20, 29, 28), (17, 30, 23), (20, 31, 29), (20, 32, 31), (30, 33, 23), (20, 34, 32), (20, 35, 34), (33, 36, 23), (20, 37, 35), (36, 38, 23), (20, 39, 37), (20, 40, 39), (38, 41, 23), (20, 42, 40), (41, 43, 23), (20, 44, 42), (43, 45, 23), (20, 46, 44), (20, 47, 46), (45, 48, 23), (20, 49, 47), (48, 50, 23), (20, 51, 49), (50, 52, 23), (20, 53, 51), (52, 54, 23), (20, 55, 53), (20, 56, 55), (54, 57, 23), (20, 58, 56), (57, 59, 23), (20, 60, 58), (59, 61, 23), (20, 62, 60), (61, 63, 23), (20, 64, 62), (63, 65, 23), (20, 66, 64), (65, 67, 23), (20, 68, 66), (20, 69, 68), (67, 70, 23), (20, 71, 69), (70, 72, 23), (20, 73, 71), (72, 74, 23), (20, 75, 73), (74, 76, 23), (20, 77, 75), (76, 78, 23), (20, 79, 77), (78, 80, 23), (20, 81, 79), (80, 82, 23), (20, 83, 81), (82, 84, 23), (20, 85, 83), (84, 86, 23), (20, 87, 85), (86, 88, 23), (20, 89, 87), (88, 90, 23), (20, 91, 89), (90, 92, 23), (20, 93, 91), (94, 95, 23), (20, 96, 93), (95, 97, 23), (20, 98, 96), (97, 99, 23), (20, 100, 98), (99, 101, 23), (20, 102, 100), (20, 103, 102), (101, 104, 23), (20, 105, 103), (104, 106, 23), (20, 107, 105), (106, 108, 23), (20, 109, 107), (108, 110, 23), (20, 111, 109), (110, 112, 23), (20, 113, 111), (112, 114, 23), (20, 115, 113), (114, 116, 23), (20, 117, 115), (116, 118, 23), (20, 119, 117), (118, 120, 23), (20, 121, 119), (120, 122, 23), (20, 123, 121), (122, 124, 23), (19, 125, 20), (124, 126, 23), (126, 127, 23), (127, 128, 23), (128, 129, 23), (129, 130, 23), (130, 131, 23), (131, 132, 23), (132, 133, 23), (133, 134, 23), (134, 135, 23), (92, 94, 23), (19, 18, 125), (18, 136, 125), (137, 138, 125), (137, 139, 138), (137, 140, 139), (137, 141, 140), (137, 142, 141), (125, 136, 137), (143, 137, 136), (136, 144, 143), (145, 143, 144), (146, 145, 144), (144, 147, 146), (148, 146, 147), (149, 148, 147), (147, 150, 149), (151, 149, 150), (152, 151, 150), (150, 153, 152), (154, 152, 153), (155, 154, 153), (153, 156, 155), (157, 155, 156), (158, 157, 156), (156, 159, 158), (160, 158, 159), (161, 160, 159), (162, 161, 159), (159, 163, 162), (164, 162, 163), (165, 164, 163), (157, 166, 155), (163, 167, 165), (168, 165, 167), (169, 168, 167), (170, 169, 167), (167, 171, 170), (172, 170, 171), (173, 172, 171), (160, 174, 158), (175, 173, 171), (176, 175, 171), (171, 177, 176), (178, 176, 177), (179, 178, 177), (180, 179, 177), (181, 180, 177), (177, 182, 181), (183, 181, 182), (184, 183, 182), (162, 185, 161), (186, 184, 182), (187, 186, 182), (182, 188, 187), (189, 187, 188), (190, 189, 188), (191, 190, 188), (192, 191, 188), (165, 193, 164), (188, 194, 192), (195, 192, 194), (169, 196, 168), (197, 195, 194), (198, 197, 194), (199, 200, 201), (201, 202, 199), (203, 199, 202), (204, 203, 202), (205, 206, 204), (206, 207, 204), (207, 208, 204), (208, 209, 204), (209, 210, 204), (210, 211, 204), (211, 212, 204), (212, 213, 204), (213, 214, 204), (214, 215, 204), (215, 216, 204), (216, 217, 204), (217, 218, 204), (218, 219, 204), (219, 220, 204), (220, 221, 204), (221, 222, 204), (222, 223, 204), (223, 224, 204), (224, 225, 204), (225, 226, 204), (227, 198, 194), (226, 228, 204), (228, 229, 204), (172, 230, 170), (229, 231, 204), (194, 232, 227), (231, 233, 204), (233, 234, 204), (234, 235, 204), (235, 236, 204), (236, 237, 204), (237, 238, 204), (238, 239, 204), (239, 240, 204), (240, 241, 204), (241, 242, 204), (242, 243, 204), (243, 244, 204), (244, 245, 204), (245, 246, 204), (246, 247, 204), (247, 248, 204), (248, 249, 204), (249, 250, 204), (250, 251, 204), (251, 252, 204), (253, 227, 232), (252, 254, 204), (175, 255, 173), (254, 256, 204), (257, 253, 232), (256, 258, 204), (258, 259, 204), (259, 260, 204), (260, 261, 204), (261, 262, 204), (262, 263, 204), (263, 264, 204), (264, 265, 204), (265, 266, 204), (266, 267, 204), (267, 268, 204), (268, 269, 204), (269, 270, 204), (270, 271, 204), (271, 272, 204), (273, 257, 232), (178, 274, 176), (178, 275, 274), (232, 276, 273), (277, 273, 276), (180, 278, 179), (180, 279, 278), (280, 277, 276), (276, 281, 280), (183, 282, 181), (183, 283, 282), (284, 280, 281), (285, 284, 281), (186, 286, 184), (186, 287, 286), (281, 288, 285), (289, 285, 288), (189, 290, 187), (189, 291, 290), (292, 289, 288), (288, 293, 292), (191, 294, 190), (191, 295, 294), (296, 292, 293), (297, 296, 293), (195, 298, 192), (195, 299, 298), (293, 300, 297), (301, 297, 300), (198, 302, 197), (198, 303, 302), (304, 301, 300), (300, 305, 304), (253, 306, 227), (307, 304, 305), (305, 308, 307), (273, 309, 257), (310, 307, 308), (311, 310, 308), (280, 312, 277), (308, 313, 311), (314, 311, 313), (285, 315, 284), (313, 316, 314), (317, 314, 316), (292, 318, 289), (316, 319, 317), (320, 317, 319), (297, 321, 296), (319, 322, 320), (323, 320, 322), (304, 324, 301), (325, 323, 322), (322, 326, 325), (327, 325, 326), (326, 328, 327), (329, 327, 328), (328, 330, 329), (331, 329, 330), (330, 332, 331), (333, 331, 332), (332, 334, 333), (200, 333, 334), (334, 335, 200), (335, 201, 200), (272, 336, 204), (336, 337, 204), (202, 205, 204), (203, 338, 199), (338, 339, 199), (339, 340, 199), (340, 341, 199), (341, 342, 199), (342, 343, 199), (343, 344, 199), (344, 345, 199), (345, 346, 199), (346, 347, 199), (347, 348, 199), (348, 349, 199), (349, 350, 199), (350, 351, 199), (351, 352, 199), (352, 353, 199), (353, 354, 199), (354, 355, 199), (355, 356, 199), (356, 357, 199), (357, 358, 199), (358, 359, 199), (359, 360, 199), (360, 361, 199), (361, 362, 199), (362, 363, 199), (363, 364, 199), (364, 365, 199), (365, 366, 199), (366, 367, 199), (367, 368, 199), (368, 369, 199), (369, 370, 199), (370, 371, 199), (371, 372, 199), (372, 373, 199), (373, 374, 199), (374, 375, 199), (375, 376, 199), (376, 377, 199), (377, 378, 199), (378, 379, 199), (379, 380, 199), (380, 381, 199), (381, 382, 199), (382, 383, 199), (383, 384, 199), (384, 385, 199), (385, 386, 199), (386, 387, 199), (387, 388, 199), (388, 389, 199), (389, 390, 199), (390, 391, 199), (391, 392, 199), (392, 393, 199), (393, 394, 199), (394, 395, 199), (395, 396, 199), (199, 396, 397), (398, 199, 397), (397, 399, 398), (400, 401, 402), (403, 402, 404), (403, 404, 405), (403, 405, 406), (407, 408, 409), (403, 406, 410), (403, 410, 411), (403, 411, 412), (403, 412, 413), (403, 413, 414), (403, 414, 415), (416, 417, 408), (403, 415, 418), (403, 418, 419), (403, 419, 420), (403, 420, 421), (403, 421, 422), (423, 424, 417), (403, 422, 425), (403, 425, 426), (403, 426, 427), (428, 429, 424), (403, 427, 430), (403, 430, 431), (403, 431, 432), (433, 434, 429), (403, 432, 435), (403, 435, 436), (437, 438, 434), (403, 436, 439), (403, 439, 440), (403, 440, 441), (442, 443, 438), (403, 441, 444), (403, 444, 445), (446, 447, 443), (403, 445, 448), (403, 448, 449), (450, 451, 447), (403, 449, 452), (403, 452, 453), (454, 455, 451), (403, 453, 456), (403, 456, 457), (458, 459, 455), (403, 457, 460), (409, 460, 407), (461, 462, 459), (408, 407, 416), (417, 416, 423), (463, 464, 462), (424, 423, 428), (429, 428, 433), (465, 466, 464), (434, 433, 437), (438, 437, 442), (467, 468, 466), (443, 442, 446), (447, 446, 450), (469, 470, 468), (451, 450, 454), (471, 472, 470), (455, 454, 458), (459, 458, 461), (473, 474, 472), (462, 461, 463), (464, 463, 465), (475, 476, 474), (466, 465, 467), (468, 467, 469), (477, 478, 476), (470, 469, 471), (479, 480, 478), (472, 471, 473), (474, 473, 475), (481, 482, 480), (476, 475, 477), (478, 477, 479), (483, 484, 482), (480, 479, 481), (485, 486, 484), (482, 481, 483), (484, 483, 485), (487, 488, 486), (486, 485, 487), (488, 487, 489), (490, 488, 489), (490, 489, 491), (492, 490, 491), (492, 491, 493), (492, 493, 494), (495, 492, 494), (495, 494, 496), (497, 495, 496), (497, 496, 498), (499, 497, 498), (498, 500, 499), (501, 499, 500), (500, 502, 501), (503, 501, 502), (502, 504, 503), (505, 503, 504), (504, 506, 505), (507, 505, 506), (506, 508, 507), (509, 507, 508), (508, 510, 509), (511, 509, 510), (512, 511, 510), (510, 513, 512), (514, 515, 512), (512, 513, 514), (516, 515, 514), (516, 514, 517), (518, 516, 517), (518, 517, 519), (520, 518, 519), (520, 519, 521), (522, 520, 521), (522, 521, 523), (524, 522, 523), (524, 523, 525), (526, 524, 525), (526, 525, 527), (528, 526, 527), (528, 527, 529), (530, 528, 529), (530, 529, 531), (532, 530, 531), (532, 531, 533), (534, 532, 533), (534, 533, 535), (536, 534, 535), (537, 538, 536), (536, 535, 537), (539, 540, 538), (538, 537, 539), (541, 542, 540), (540, 539, 541), (543, 544, 542), (542, 541, 543), (545, 546, 544), (547, 548, 546), (544, 543, 545), (549, 550, 548), (546, 545, 547), (551, 552, 550), (548, 547, 549), (553, 554, 552), (555, 556, 554), (550, 549, 551), (557, 558, 556), (552, 551, 553), (559, 560, 558), (561, 562, 560), (554, 553, 555), (563, 564, 562), (565, 566, 564), (556, 555, 557), (567, 568, 566), (569, 570, 568), (571, 572, 570), (573, 574, 572), (558, 557, 559), (575, 576, 574), (577, 578, 576), (560, 559, 561), (562, 561, 563), (564, 563, 565), (566, 565, 567), (568, 567, 569), (570, 569, 571), (572, 571, 573), (574, 573, 575), (576, 575, 579), (576, 579, 577), (580, 578, 577), (581, 582, 580), (583, 584, 582), (585, 586, 584), (587, 588, 586), (589, 590, 588), (591, 592, 590), (593, 594, 592), (595, 596, 594), (597, 598, 596), (599, 600, 598), (601, 602, 600), (603, 604, 602), (605, 606, 604), (607, 608, 606), (609, 610, 608), (611, 612, 610), (613, 614, 612), (615, 616, 614), (617, 618, 616), (619, 620, 618), (621, 622, 620), (623, 624, 622), (625, 626, 624), (627, 628, 626), (629, 630, 628), (631, 632, 630), (633, 634, 632), (635, 636, 634), (637, 638, 636), (639, 640, 638), (641, 642, 640), (643, 644, 642), (645, 646, 644), (647, 648, 646), (649, 650, 648), (580, 577, 581), (582, 581, 583), (584, 583, 585), (586, 585, 587), (651, 652, 650), (588, 587, 589), (590, 589, 591), (592, 591, 593), (594, 593, 595), (596, 595, 597), (598, 597, 599), (600, 599, 601), (653, 654, 652), (602, 601, 603), (604, 603, 605), (606, 605, 607), (608, 607, 609), (655, 656, 654), (610, 609, 611), (612, 611, 613), (614, 613, 615), (657, 658, 656), (616, 615, 617), (618, 617, 619), (620, 619, 621), (659, 660, 658), (622, 621, 623), (624, 623, 625), (661, 662, 660), (626, 625, 627), (628, 627, 629), (630, 629, 631), (663, 664, 662), (632, 631, 633), (634, 633, 635), (665, 666, 664), (636, 635, 637), (638, 637, 639), (667, 668, 666), (640, 639, 641), (642, 641, 643), (669, 670, 668), (644, 643, 645), (646, 645, 647), (671, 672, 670), (648, 647, 649), (650, 649, 651), (673, 674, 672), (652, 651, 653), (654, 653, 655), (675, 676, 674), (656, 655, 657), (658, 657, 659), (677, 678, 676), (660, 659, 661), (662, 661, 663), (679, 680, 678), (664, 663, 665), (666, 665, 667), (681, 682, 680), (668, 667, 669), (683, 684, 682), (670, 669, 671), (672, 671, 673), (685, 686, 684), (674, 673, 675), (676, 675, 677), (687, 688, 686), (678, 677, 679), (680, 679, 681), (689, 690, 688), (682, 681, 683), (691, 692, 690), (684, 683, 685), (686, 685, 687), (693, 694, 692), (688, 687, 689), (690, 689, 691), (695, 696, 694), (692, 691, 693), (697, 698, 696), (694, 693, 695), (696, 695, 697), (699, 700, 698), (698, 697, 699), (700, 699, 701), (702, 700, 701), (702, 701, 703), (704, 702, 703), (704, 703, 705), (704, 705, 706), (707, 704, 706), (707, 706, 708), (709, 707, 708), (709, 708, 710), (711, 709, 710), (711, 710, 712), (713, 711, 712), (712, 714, 713), (715, 713, 714), (714, 716, 715), (717, 715, 716), (716, 718, 717), (719, 717, 718), (718, 720, 719), (721, 719, 720), (720, 722, 721), (723, 721, 722), (722, 724, 723), (725, 723, 724), (724, 726, 725), (727, 725, 726), (726, 728, 727), (729, 727, 728), (728, 730, 729), (731, 729, 730), (730, 732, 731), (733, 731, 732), (732, 734, 733), (735, 733, 734), (734, 736, 735), (737, 735, 736), (736, 738, 737), (739, 737, 738), (738, 740, 739), (741, 739, 740), (740, 742, 741), (743, 741, 742), (742, 744, 743), (745, 743, 744), (744, 746, 745), (747, 745, 746), (746, 748, 747), (749, 747, 748), (748, 750, 749), (751, 749, 750), (750, 752, 751), (753, 751, 752), (752, 754, 753), (755, 753, 754), (754, 756, 755), (757, 755, 756), (756, 758, 757), (759, 757, 758), (758, 760, 759), (761, 759, 760), (760, 762, 761), (763, 761, 762), (762, 764, 763), (765, 763, 764), (764, 766, 765), (767, 765, 766), (766, 768, 767), (769, 767, 768), (768, 770, 769), (771, 769, 770), (770, 772, 771), (773, 771, 772), (772, 774, 773), (775, 773, 774), (774, 776, 775), (777, 775, 776), (776, 778, 777), (779, 777, 778), (778, 780, 779), (781, 779, 780), (780, 782, 781), (783, 781, 782), (782, 784, 783), (785, 783, 784), (784, 786, 785), (787, 785, 786), (786, 788, 787), (789, 787, 788), (788, 790, 789), (791, 789, 790), (790, 792, 791), (793, 791, 792), (792, 794, 793), (795, 793, 794), (794, 796, 795), (796, 797, 798), (798, 795, 796), (401, 400, 799), (402, 800, 400), (402, 801, 800), (402, 802, 801), (402, 803, 802), (402, 804, 803), (402, 805, 804), (402, 806, 805), (402, 807, 806), (402, 808, 807), (402, 809, 808), (402, 810, 809), (402, 811, 810), (402, 812, 811), (402, 813, 812), (402, 814, 813), (799, 815, 401), (815, 816, 817), (818, 817, 816), (402, 819, 814), (816, 820, 818), (821, 818, 820), (820, 822, 821), (823, 821, 822), (402, 824, 819), (822, 825, 823), (826, 823, 825), (402, 827, 824), (825, 828, 826), (829, 826, 828), (402, 830, 827), (828, 831, 829), (832, 829, 831), (402, 833, 830), (831, 834, 832), (402, 835, 833), (836, 832, 834), (834, 837, 836), (402, 838, 835), (839, 836, 837), (402, 840, 838), (837, 841, 839), (402, 842, 840), (843, 839, 841), (841, 844, 843), (402, 845, 842), (846, 843, 844), (402, 847, 845), (844, 848, 846), (402, 849, 847), (850, 846, 848), (402, 851, 849), (848, 852, 850), (853, 850, 852), (402, 854, 851), (852, 855, 853), (402, 856, 854), (857, 853, 855), (402, 858, 856), (855, 859, 857), (402, 860, 858), (861, 857, 859), (402, 862, 860), (859, 863, 861), (402, 403, 862), (864, 861, 863), (863, 865, 864), (460, 409, 403), (815, 817, 401), (866, 864, 865), (865, 867, 866), (868, 866, 867), (867, 869, 868), (870, 868, 869), (869, 871, 870), (872, 870, 871), (871, 873, 872), (874, 872, 873), (873, 875, 874), (876, 874, 875), (875, 877, 876), (878, 876, 877), (877, 879, 878), (880, 878, 879), (879, 881, 880), (882, 880, 881), (881, 883, 882), (884, 882, 883), (883, 885, 884), (886, 884, 885), (885, 887, 886), (888, 886, 887), (887, 889, 888), (890, 888, 889), (889, 891, 890), (892, 890, 891), (891, 893, 892), (894, 892, 893), (893, 895, 894), (896, 894, 895), (895, 897, 896), (898, 896, 897), (897, 899, 898), (900, 898, 899), (899, 901, 900), (902, 900, 901), (901, 903, 902), (904, 902, 903), (903, 905, 904), (906, 904, 905), (905, 907, 906), (908, 906, 907), (907, 909, 908), (910, 908, 909), (909, 911, 910), (912, 910, 911), (911, 913, 912), (914, 912, 913), (913, 915, 914), (916, 914, 915), (915, 917, 916), (918, 916, 917), (917, 919, 918), (920, 918, 919), (919, 921, 920), (922, 920, 921), (921, 923, 922), (924, 922, 923), (923, 925, 924), (926, 924, 925), (925, 927, 926), (928, 926, 927), (927, 929, 928), (930, 928, 929), (929, 931, 930), (932, 930, 931), (931, 933, 932), (934, 932, 933), (933, 935, 934), (936, 934, 935), (935, 937, 936), (938, 936, 937), (937, 939, 938), (940, 938, 939), (939, 941, 940), (942, 940, 941), (941, 943, 942), (944, 942, 943), (943, 945, 944), (946, 944, 945), (945, 947, 946), (948, 946, 947), (947, 949, 948), (950, 948, 949), (949, 951, 950), (952, 950, 951), (951, 953, 952), (954, 952, 953), (954, 953, 955), (956, 954, 955), (955, 957, 956), (958, 956, 957), (957, 959, 958), (960, 958, 959), (959, 961, 960), (962, 960, 961), (962, 961, 963), (964, 962, 963), (965, 964, 963), (965, 963, 966), (967, 965, 966), (967, 966, 968), (969, 967, 968), (969, 968, 970), (971, 969, 970), (971, 970, 972), (973, 971, 972), (974, 975, 973), (973, 972, 974), (975, 974, 976), (977, 975, 976), (978, 979, 977), (977, 976, 978), (979, 978, 980), (981, 979, 980), (982, 983, 981), (981, 980, 982), (983, 982, 984), (985, 983, 984), (986, 987, 985), (988, 989, 987), (985, 984, 986), (987, 986, 988), (989, 988, 990), (991, 989, 990), (992, 993, 991), (994, 995, 993), (991, 990, 992), (993, 992, 994), (995, 994, 996), (997, 995, 996), (998, 999, 997), (1000, 1001, 999), (997, 996, 998), (999, 998, 1000), (1001, 1000, 1002), (1003, 1001, 1002), (1004, 1005, 1003), (1006, 1007, 1005), (1003, 1002, 1004), (1005, 1004, 1006), (1007, 1006, 1008), (1009, 1007, 1008), (1010, 1011, 1009), (1012, 1013, 1011), (1009, 1008, 1010), (1011, 1010, 1012), (1013, 1012, 1014), (1015, 1013, 1014), (1016, 1017, 1015), (1018, 1019, 1017), (1015, 1014, 1016), (1017, 1016, 1018), (1019, 1018, 1020), (1021, 1019, 1020), (1022, 1023, 1021), (1024, 1025, 1023), (1021, 1020, 1022), (1023, 1022, 1024), (1025, 1024, 1026), (1027, 1025, 1026), (1028, 1029, 1027), (1030, 1031, 1029), (1032, 1033, 1031), (1027, 1026, 1028), (1029, 1028, 1030), (1031, 1030, 1032), (1033, 1032, 1034), (1035, 1033, 1034), (1036, 1037, 1035), (1038, 1039, 1037), (1040, 1041, 1039), (1035, 1034, 1036), (1037, 1036, 1038), (1039, 1038, 1040), (1041, 1040, 1042), (1043, 1041, 1042), (1044, 1045, 1043), (1046, 1047, 1045), (1048, 1049, 1047), (1043, 1042, 1044), (1045, 1044, 1046), (1047, 1046, 1048), (1049, 1048, 1050), (1051, 1049, 1050), (1052, 1053, 1051), (1054, 1055, 1053), (1056, 1057, 1055), (1051, 1050, 1052), (1053, 1052, 1054), (1055, 1054, 1056), (1057, 1056, 1058), (1059, 1057, 1058), (1060, 1061, 1059), (1062, 1063, 1061), (1064, 1065, 1063), (1059, 1058, 1060), (1061, 1060, 1062), (1063, 1062, 1064), (1066, 1067, 1065), (1068, 1069, 1067), (1065, 1064, 1066), (1070, 1071, 1069), (1072, 1073, 1071), (1067, 1066, 1068), (1074, 1075, 1073), (1076, 1077, 1075), (1069, 1068, 1070), (1078, 1079, 1077), (1080, 1081, 1079), (1071, 1070, 1072), (1073, 1072, 1074), (1082, 1083, 1081), (1084, 1085, 1083), (1086, 1087, 1085), (1088, 1089, 1087), (1075, 1074, 1076), (1077, 1076, 1078), (1079, 1078, 1080), (1081, 1080, 1082), (1090, 1091, 1089), (1092, 1093, 1091), (1094, 1095, 1093), (1083, 1082, 1084), (1085, 1084, 1086), (1087, 1086, 1088), (1089, 1088, 1090), (1096, 1097, 1095), (1098, 1099, 1097), (1100, 1101, 1099), (1091, 1090, 1092), (1093, 1092, 1094), (1095, 1094, 1096), (1102, 1103, 1101), (1104, 1105, 1103), (1106, 1107, 1105), (1097, 1096, 1098), (1099, 1098, 1100), (1101, 1100, 1102), (1108, 1109, 1107), (1110, 1111, 1109), (1112, 1113, 1111), (1103, 1102, 1104), (1114, 1115, 1113), (1116, 1117, 1115), (1105, 1104, 1106), (1118, 1119, 1117), (1107, 1106, 1108), (1120, 1121, 1119), (1122, 1123, 1121), (1124, 1125, 1123), (1109, 1108, 1110), (1111, 1110, 1112), (1113, 1112, 1114), (1126, 1127, 1125), (1128, 1129, 1127), (1130, 1131, 1129), (1115, 1114, 1116), (1117, 1116, 1118), (1119, 1118, 1120), (1132, 1133, 1131), (1134, 1135, 1133), (1136, 1137, 1135), (1138, 1139, 1137), (1121, 1120, 1122), (1125, 1124, 1126), (1123, 1122, 1124), (1140, 1141, 1139), (1142, 1143, 1141), (1144, 1145, 1143), (1146, 1147, 1145), (1127, 1126, 1128), (1131, 1130, 1132), (1129, 1128, 1130), (1148, 1149, 1147), (1150, 1151, 1149), (1152, 1153, 1151), (1154, 1155, 1153), (1156, 1157, 1155), (1133, 1132, 1134), (1135, 1134, 1136), (1137, 1136, 1138), (1139, 1138, 1140), (1141, 1140, 1142), (1143, 1142, 1144), (1145, 1144, 1146), (1147, 1146, 1148), (1149, 1148, 1150), (1151, 1150, 1152), (1153, 1152, 1154), (1155, 1154, 1156), (1157, 1156, 1158), (1159, 1157, 1158), (1160, 1161, 1159), (1162, 798, 797), (797, 1163, 1162), (1164, 1162, 1163), (1163, 1165, 1164), (1166, 1164, 1165), (1165, 1167, 1166), (1168, 1166, 1167), (1167, 1169, 1168), (1170, 1168, 1169), (1169, 1171, 1170), (1172, 1170, 1171), (1171, 1173, 1172), (1174, 1172, 1173), (1173, 1175, 1174), (1176, 1174, 1175), (1175, 1177, 1176), (1178, 1176, 1177), (1177, 1179, 1178), (1180, 1178, 1179), (1179, 1181, 1180), (1182, 1180, 1181), (1181, 1183, 1182), (1184, 1182, 1183), (1183, 1185, 1184), (1186, 1184, 1185), (1185, 1187, 1186), (1188, 1186, 1187), (1187, 1189, 1188), (1190, 1188, 1189), (1189, 1191, 1190), (1192, 1190, 1191), (1191, 1193, 1192), (1194, 1192, 1193), (1193, 1195, 1194), (1196, 1194, 1195), (1195, 1197, 1196), (1198, 1196, 1197), (1159, 1158, 1160), (1197, 1161, 1198), (1161, 1160, 1199), (1161, 1199, 1198), (141, 963, 961), (961, 140, 141), (140, 961, 959), (959, 139, 140), (139, 959, 957), (957, 138, 139), (138, 957, 955), (955, 125, 138), (125, 955, 953), (953, 20, 125), (20, 953, 951), (951, 123, 20), (123, 951, 949), (949, 121, 123), (121, 949, 947), (947, 119, 121), (119, 947, 945), (945, 117, 119), (117, 945, 943), (943, 115, 117), (115, 943, 941), (941, 113, 115), (113, 941, 939), (939, 111, 113), (111, 939, 937), (937, 109, 111), (109, 937, 935), (935, 107, 109), (107, 935, 933), (933, 105, 107), (105, 933, 931), (931, 103, 105), (103, 931, 929), (929, 102, 103), (102, 929, 927), (927, 100, 102), (100, 927, 925), (925, 98, 100), (98, 925, 923), (923, 96, 98), (96, 923, 921), (921, 93, 96), (93, 921, 919), (919, 91, 93), (91, 919, 917), (917, 89, 91), (89, 917, 915), (915, 87, 89), (87, 915, 913), (913, 85, 87), (85, 913, 911), (911, 83, 85), (83, 911, 909), (909, 81, 83), (81, 909, 907), (907, 79, 81), (79, 907, 905), (905, 77, 79), (77, 905, 903), (903, 75, 77), (75, 903, 901), (901, 73, 75), (73, 901, 899), (899, 71, 73), (71, 899, 897), (897, 69, 71), (897, 895, 68), (68, 69, 897), (895, 893, 66), (66, 68, 895), (893, 891, 64), (64, 66, 893), (891, 889, 62), (62, 64, 891), (889, 887, 60), (60, 62, 889), (887, 885, 58), (58, 60, 887), (885, 883, 56), (56, 58, 885), (883, 881, 55), (55, 56, 883), (881, 879, 53), (53, 55, 881), (879, 877, 51), (51, 53, 879), (877, 875, 49), (49, 51, 877), (875, 873, 47), (47, 49, 875), (873, 871, 46), (46, 47, 873), (871, 869, 44), (44, 46, 871), (869, 867, 42), (42, 44, 869), (867, 865, 40), (40, 42, 867), (865, 863, 39), (39, 40, 865), (863, 859, 37), (37, 39, 863), (859, 855, 35), (35, 37, 859), (855, 852, 34), (34, 35, 855), (852, 848, 32), (32, 34, 852), (848, 844, 31), (31, 32, 848), (844, 841, 29), (29, 31, 844), (841, 837, 28), (28, 29, 841), (837, 834, 27), (27, 28, 837), (834, 831, 26), (26, 27, 834), (831, 828, 25), (25, 26, 831), (828, 825, 24), (24, 25, 828), (825, 822, 22), (22, 24, 825), (822, 820, 21), (21, 22, 822), (820, 816, 19), (19, 21, 820), (816, 815, 0), (0, 19, 816), (815, 799, 1), (1, 0, 815), (799, 400, 2), (2, 1, 799), (400, 800, 3), (3, 2, 400), (800, 801, 4), (4, 3, 800), (801, 802, 5), (5, 4, 801), (802, 803, 6), (6, 5, 802), (803, 804, 7), (7, 6, 803), (804, 805, 8), (8, 7, 804), (805, 806, 9), (9, 8, 805), (806, 807, 10), (10, 9, 806), (807, 808, 11), (11, 10, 807), (808, 809, 12), (12, 11, 808), (809, 810, 13), (13, 12, 809), (810, 811, 14), (14, 13, 810), (811, 812, 15), (15, 14, 811), (812, 813, 16), (16, 15, 812), (813, 814, 17), (17, 16, 813), (814, 819, 30), (30, 17, 814), (819, 824, 33), (33, 30, 819), (824, 827, 36), (36, 33, 824), (827, 830, 38), (38, 36, 827), (830, 833, 41), (41, 38, 830), (833, 835, 43), (43, 41, 833), (835, 838, 45), (45, 43, 835), (838, 840, 48), (48, 45, 838), (840, 842, 50), (50, 48, 840), (842, 845, 52), (52, 50, 842), (845, 847, 54), (54, 52, 845), (847, 849, 57), (57, 54, 847), (849, 851, 59), (59, 57, 849), (851, 854, 61), (61, 59, 851), (854, 856, 63), (63, 61, 854), (856, 858, 65), (65, 63, 856), (65, 858, 860), (860, 67, 65), (67, 860, 862), (862, 70, 67), (70, 862, 403), (403, 72, 70), (72, 403, 409), (409, 74, 72), (74, 409, 408), (408, 76, 74), (76, 408, 417), (417, 78, 76), (78, 417, 424), (424, 80, 78), (80, 424, 429), (429, 82, 80), (82, 429, 434), (434, 84, 82), (84, 434, 438), (438, 86, 84), (86, 438, 443), (443, 88, 86), (88, 443, 447), (447, 90, 88), (90, 447, 451), (451, 92, 90), (92, 451, 455), (455, 94, 92), (94, 455, 459), (459, 95, 94), (95, 459, 462), (462, 97, 95), (97, 462, 464), (464, 99, 97), (99, 464, 466), (466, 101, 99), (101, 466, 468), (468, 104, 101), (104, 468, 470), (470, 106, 104), (106, 470, 472), (472, 108, 106), (108, 472, 474), (474, 110, 108), (110, 474, 476), (476, 112, 110), (112, 476, 478), (478, 114, 112), (114, 478, 480), (480, 116, 114), (116, 480, 482), (482, 118, 116), (118, 482, 484), (484, 120, 118), (120, 484, 486), (486, 122, 120), (122, 486, 488), (488, 124, 122), (124, 488, 490), (490, 126, 124), (126, 490, 492), (492, 127, 126), (127, 492, 495), (495, 128, 127), (128, 495, 497), (497, 129, 128), (129, 497, 499), (499, 130, 129), (130, 499, 501), (501, 131, 130), (131, 501, 503), (503, 132, 131), (132, 503, 505), (505, 133, 132), (133, 505, 507), (507, 134, 133), (134, 507, 509), (509, 135, 134), (135, 509, 511), (511, 23, 135), (23, 511, 512), (512, 18, 23), (18, 512, 515), (515, 136, 18), (136, 515, 516), (516, 144, 136), (144, 516, 518), (518, 147, 144), (147, 518, 520), (520, 150, 147), (150, 520, 522), (522, 153, 150), (153, 522, 524), (524, 156, 153), (156, 524, 526), (526, 159, 156), (159, 526, 528), (528, 163, 159), (163, 528, 530), (530, 167, 163), (167, 530, 532), (532, 171, 167), (171, 532, 534), (534, 177, 171), (177, 534, 536), (536, 182, 177), (182, 536, 538), (538, 188, 182), (188, 538, 540), (540, 194, 188), (194, 540, 542), (542, 232, 194), (232, 542, 544), (544, 276, 232), (276, 544, 546), (546, 281, 276), (281, 546, 548), (548, 288, 281), (548, 550, 293), (293, 288, 548), (550, 552, 300), (300, 293, 550), (552, 554, 305), (305, 300, 552), (554, 556, 308), (308, 305, 554), (556, 558, 313), (313, 308, 556), (558, 560, 316), (316, 313, 558), (560, 562, 319), (319, 316, 560), (562, 564, 322), (322, 319, 562), (564, 566, 326), (326, 322, 564), (566, 568, 328), (328, 326, 566), (568, 570, 330), (330, 328, 568), (570, 572, 332), (332, 330, 570), (572, 574, 334), (334, 332, 572), (574, 576, 335), (335, 334, 574), (576, 578, 201), (201, 335, 576), (578, 580, 202), (202, 201, 578), (580, 582, 205), (205, 202, 580), (582, 584, 206), (206, 205, 582), (584, 586, 207), (207, 206, 584), (586, 588, 208), (208, 207, 586), (588, 590, 209), (209, 208, 588), (590, 592, 210), (210, 209, 590), (592, 594, 211), (211, 210, 592), (594, 596, 212), (212, 211, 594), (596, 598, 213), (213, 212, 596), (598, 600, 214), (214, 213, 598), (600, 602, 215), (215, 214, 600), (602, 604, 216), (216, 215, 602), (604, 606, 217), (217, 216, 604), (606, 608, 218), (218, 217, 606), (608, 610, 219), (219, 218, 608), (610, 612, 220), (220, 219, 610), (612, 614, 221), (221, 220, 612), (614, 616, 222), (222, 221, 614), (616, 618, 223), (223, 222, 616), (618, 620, 224), (224, 223, 618), (620, 622, 225), (225, 224, 620), (622, 624, 226), (226, 225, 622), (624, 626, 228), (228, 226, 624), (626, 628, 229), (229, 228, 626), (628, 630, 231), (231, 229, 628), (630, 632, 233), (233, 231, 630), (632, 634, 234), (234, 233, 632), (634, 636, 235), (235, 234, 634), (636, 638, 236), (236, 235, 636), (638, 640, 237), (237, 236, 638), (237, 640, 642), (642, 238, 237), (238, 642, 644), (644, 239, 238), (239, 644, 646), (646, 240, 239), (240, 646, 648), (648, 241, 240), (241, 648, 650), (650, 242, 241), (242, 650, 652), (652, 243, 242), (243, 652, 654), (654, 244, 243), (244, 654, 656), (656, 245, 244), (245, 656, 658), (658, 246, 245), (246, 658, 660), (660, 247, 246), (247, 660, 662), (662, 248, 247), (248, 662, 664), (664, 249, 248), (249, 664, 666), (666, 250, 249), (250, 666, 668), (668, 251, 250), (251, 668, 670), (670, 252, 251), (252, 670, 672), (672, 254, 252), (254, 672, 674), (674, 256, 254), (256, 674, 676), (676, 258, 256), (258, 676, 678), (678, 259, 258), (259, 678, 680), (680, 260, 259), (260, 680, 682), (682, 261, 260), (261, 682, 684), (684, 262, 261), (262, 684, 686), (686, 263, 262), (263, 686, 688), (688, 264, 263), (264, 688, 690), (690, 265, 264), (265, 690, 692), (692, 266, 265), (266, 692, 694), (694, 267, 266), (267, 694, 696), (696, 268, 267), (268, 696, 698), (698, 269, 268), (269, 698, 700), (700, 270, 269), (270, 700, 702), (702, 271, 270), (271, 702, 704), (704, 272, 271), (272, 704, 707), (707, 336, 272), (336, 707, 709), (709, 337, 336), (337, 709, 711), (711, 204, 337), (204, 711, 713), (713, 203, 204), (203, 713, 715), (715, 338, 203), (338, 715, 717), (717, 339, 338), (339, 717, 719), (719, 340, 339), (340, 719, 721), (721, 341, 340), (341, 721, 723), (723, 342, 341), (342, 723, 725), (725, 343, 342), (343, 725, 727), (727, 344, 343), (344, 727, 729), (729, 345, 344), (345, 729, 731), (731, 346, 345), (346, 731, 733), (733, 347, 346), (347, 733, 735), (735, 348, 347), (348, 735, 737), (737, 349, 348), (349, 737, 739), (739, 350, 349), (350, 739, 741), (741, 351, 350), (351, 741, 743), (743, 352, 351), (352, 743, 745), (745, 353, 352), (353, 745, 747), (747, 354, 353), (354, 747, 749), (749, 355, 354), (355, 749, 751), (751, 356, 355), (356, 751, 753), (753, 357, 356), (357, 753, 755), (755, 358, 357), (358, 755, 757), (757, 359, 358), (359, 757, 759), (759, 360, 359), (360, 759, 761), (761, 361, 360), (361, 761, 763), (763, 362, 361), (362, 763, 765), (765, 363, 362), (363, 765, 767), (767, 364, 363), (364, 767, 769), (769, 365, 364), (365, 769, 771), (771, 366, 365), (367, 366, 771), (771, 773, 367), (368, 367, 773), (773, 775, 368), (369, 368, 775), (775, 777, 369), (370, 369, 777), (777, 779, 370), (371, 370, 779), (779, 781, 371), (372, 371, 781), (781, 783, 372), (373, 372, 783), (783, 785, 373), (374, 373, 785), (785, 787, 374), (375, 374, 787), (787, 789, 375), (376, 375, 789), (789, 791, 376), (377, 376, 791), (791, 793, 377), (378, 377, 793), (793, 795, 378), (379, 378, 795), (795, 798, 379), (380, 379, 798), (798, 1162, 380), (381, 380, 1162), (1162, 1164, 381), (382, 381, 1164), (1164, 1166, 382), (383, 382, 1166), (1166, 1168, 383), (384, 383, 1168), (1168, 1170, 384), (385, 384, 1170), (1170, 1172, 385), (386, 385, 1172), (1172, 1174, 386), (387, 386, 1174), (1174, 1176, 387), (388, 387, 1176), (1176, 1178, 388), (389, 388, 1178), (1178, 1180, 389), (390, 389, 1180), (1180, 1182, 390), (391, 390, 1182), (1182, 1184, 391), (392, 391, 1184), (1184, 1186, 392), (393, 392, 1186), (1186, 1188, 393), (394, 393, 1188), (1188, 1190, 394), (395, 394, 1190), (1190, 1192, 395), (396, 395, 1192), (1192, 1194, 396), (397, 396, 1194), (1194, 1196, 397), (399, 397, 1196), (1196, 1198, 399), (398, 399, 1198), (1198, 1199, 398), (199, 398, 1199), (1199, 1160, 199), (200, 199, 1160), (1160, 1158, 200), (333, 200, 1158), (1158, 1156, 333), (331, 333, 1156), (1156, 1154, 331), (329, 331, 1154), (1154, 1152, 329), (327, 329, 1152), (1152, 1150, 327), (325, 327, 1150), (1150, 1148, 325), (323, 325, 1148), (1148, 1146, 323), (320, 323, 1146), (1146, 1144, 320), (317, 320, 1144), (1144, 1142, 317), (314, 317, 1142), (1142, 1140, 314), (311, 314, 1140), (1140, 1138, 311), (310, 311, 1138), (1138, 1136, 310), (307, 310, 1136), (1136, 1134, 307), (304, 307, 1134), (1134, 1132, 304), (324, 304, 1132), (1132, 1130, 324), (301, 324, 1130), (1130, 1128, 301), (297, 301, 1128), (1128, 1126, 297), (321, 297, 1126), (1126, 1124, 321), (296, 321, 1124), (1124, 1122, 296), (292, 296, 1122), (1122, 1120, 292), (318, 292, 1120), (1120, 1118, 318), (289, 318, 1118), (1118, 1116, 289), (285, 289, 1116), (1116, 1114, 285), (315, 285, 1114), (1114, 1112, 315), (284, 315, 1112), (1112, 1110, 284), (280, 284, 1110), (1110, 1108, 280), (312, 280, 1108), (1108, 1106, 312), (277, 312, 1106), (1106, 1104, 277), (273, 277, 1104), (1104, 1102, 273), (309, 273, 1102), (1102, 1100, 309), (257, 309, 1100), (1100, 1098, 257), (253, 257, 1098), (1098, 1096, 253), (306, 253, 1096), (1096, 1094, 306), (227, 306, 1094), (1094, 1092, 227), (198, 227, 1092), (1092, 1090, 198), (303, 198, 1090), (1090, 1088, 303), (302, 303, 1088), (1088, 1086, 302), (197, 302, 1086), (1086, 1084, 197), (195, 197, 1084), (1084, 1082, 195), (299, 195, 1082), (1082, 1080, 299), (298, 299, 1080), (1080, 1078, 298), (192, 298, 1078), (1078, 1076, 192), (191, 192, 1076), (1076, 1074, 191), (295, 191, 1074), (1074, 1072, 295), (294, 295, 1072), (1072, 1070, 294), (190, 294, 1070), (1070, 1068, 190), (189, 190, 1068), (1068, 1066, 189), (291, 189, 1066), (1066, 1064, 291), (290, 291, 1064), (1064, 1062, 290), (290, 1062, 1060), (1060, 187, 290), (187, 1060, 1058), (1058, 186, 187), (186, 1058, 1056), (1056, 287, 186), (287, 1056, 1054), (1054, 286, 287), (286, 1054, 1052), (1052, 184, 286), (184, 1052, 1050), (1050, 183, 184), (183, 1050, 1048), (1048, 283, 183), (283, 1048, 1046), (1046, 282, 283), (282, 1046, 1044), (1044, 181, 282), (181, 1044, 1042), (1042, 180, 181), (180, 1042, 1040), (1040, 279, 180), (279, 1040, 1038), (1038, 278, 279), (278, 1038, 1036), (1036, 179, 278), (179, 1036, 1034), (1034, 178, 179), (178, 1034, 1032), (1032, 275, 178), (275, 1032, 1030), (1030, 274, 275), (274, 1030, 1028), (1028, 176, 274), (176, 1028, 1026), (1026, 175, 176), (175, 1026, 1024), (1024, 255, 175), (255, 1024, 1022), (1022, 173, 255), (173, 1022, 1020), (1020, 172, 173), (172, 1020, 1018), (1018, 230, 172), (230, 1018, 1016), (1016, 170, 230), (170, 1016, 1014), (1014, 169, 170), (169, 1014, 1012), (1012, 196, 169), (196, 1012, 1010), (1010, 168, 196), (168, 1010, 1008), (1008, 165, 168), (165, 1008, 1006), (1006, 193, 165), (193, 1006, 1004), (1004, 164, 193), (164, 1004, 1002), (1002, 162, 164), (162, 1002, 1000), (1000, 185, 162), (185, 1000, 998), (998, 161, 185), (161, 998, 996), (996, 160, 161), (160, 996, 994), (994, 174, 160), (174, 994, 992), (992, 158, 174), (158, 992, 990), (990, 157, 158), (157, 990, 988), (988, 166, 157), (166, 988, 986), (986, 155, 166), (155, 986, 984), (984, 154, 155), (154, 984, 982), (982, 152, 154), (152, 982, 980), (980, 151, 152), (151, 980, 978), (978, 149, 151), (149, 978, 976), (976, 148, 149), (148, 976, 974), (974, 146, 148), (146, 974, 972), (972, 145, 146), (145, 972, 970), (970, 143, 145), (143, 970, 968), (968, 137, 143), (137, 968, 966), (966, 142, 137), (142, 966, 963), (963, 141, 142), (1200, 967, 969), (969, 1201, 1200), (1201, 969, 971), (971, 1202, 1201), (1202, 971, 973), (973, 1203, 1202), (1203, 973, 975), (975, 1204, 1203), (1204, 975, 977), (977, 1205, 1204), (1205, 977, 979), (979, 1206, 1205), (1206, 979, 981), (981, 1207, 1206), (1207, 981, 983), (983, 1208, 1207), (1208, 983, 985), (985, 1209, 1208), (1209, 985, 987), (987, 1210, 1209), (1210, 987, 989), (989, 1211, 1210), (1211, 989, 991), (991, 1212, 1211), (1212, 991, 993), (993, 1213, 1212), (1213, 993, 995), (995, 1214, 1213), (1214, 995, 997), (997, 1215, 1214), (1215, 997, 999), (999, 1216, 1215), (1216, 999, 1001), (1001, 1217, 1216), (1217, 1001, 1003), (1003, 1218, 1217), (1218, 1003, 1005), (1005, 1219, 1218), (1219, 1005, 1007), (1007, 1220, 1219), (1220, 1007, 1009), (1009, 1221, 1220), (1221, 1009, 1011), (1011, 1222, 1221), (1222, 1011, 1013), (1013, 1223, 1222), (1223, 1013, 1015), (1015, 1224, 1223), (1224, 1015, 1017), (1017, 1225, 1224), (1225, 1017, 1019), (1019, 1226, 1225), (1226, 1019, 1021), (1021, 1227, 1226), (1227, 1021, 1023), (1023, 1228, 1227), (1228, 1023, 1025), (1025, 1229, 1228), (1229, 1025, 1027), (1027, 1230, 1229), (1230, 1027, 1029), (1029, 1231, 1230), (1231, 1029, 1031), (1031, 1232, 1231), (1232, 1031, 1033), (1033, 1233, 1232), (1233, 1033, 1035), (1035, 1234, 1233), (1234, 1035, 1037), (1037, 1235, 1234), (1235, 1037, 1039), (1039, 1236, 1235), (1236, 1039, 1041), (1041, 1237, 1236), (1237, 1041, 1043), (1043, 1238, 1237), (1238, 1043, 1045), (1045, 1239, 1238), (1239, 1045, 1047), (1047, 1240, 1239), (1240, 1047, 1049), (1049, 1241, 1240), (1241, 1049, 1051), (1051, 1242, 1241), (1242, 1051, 1053), (1053, 1243, 1242), (1243, 1053, 1055), (1055, 1244, 1243), (1244, 1055, 1057), (1057, 1245, 1244), (1245, 1057, 1059), (1059, 1246, 1245), (1246, 1059, 1061), (1061, 1247, 1246), (1061, 1063, 1248), (1248, 1247, 1061), (1063, 1065, 1249), (1249, 1248, 1063), (1065, 1067, 1250), (1250, 1249, 1065), (1067, 1069, 1251), (1251, 1250, 1067), (1069, 1071, 1252), (1252, 1251, 1069), (1071, 1073, 1253), (1253, 1252, 1071), (1073, 1075, 1254), (1254, 1253, 1073), (1075, 1077, 1255), (1255, 1254, 1075), (1077, 1079, 1256), (1256, 1255, 1077), (1079, 1081, 1257), (1257, 1256, 1079), (1081, 1083, 1258), (1258, 1257, 1081), (1083, 1085, 1259), (1259, 1258, 1083), (1085, 1087, 1260), (1260, 1259, 1085), (1087, 1089, 1261), (1261, 1260, 1087), (1089, 1091, 1262), (1262, 1261, 1089), (1091, 1093, 1263), (1263, 1262, 1091), (1093, 1095, 1264), (1264, 1263, 1093), (1095, 1097, 1265), (1265, 1264, 1095), (1097, 1099, 1266), (1266, 1265, 1097), (1099, 1101, 1267), (1267, 1266, 1099), (1101, 1103, 1268), (1268, 1267, 1101), (1103, 1105, 1269), (1269, 1268, 1103), (1105, 1107, 1270), (1270, 1269, 1105), (1107, 1109, 1271), (1271, 1270, 1107), (1109, 1111, 1272), (1272, 1271, 1109), (1111, 1113, 1273), (1273, 1272, 1111), (1113, 1115, 1274), (1274, 1273, 1113), (1115, 1117, 1275), (1275, 1274, 1115), (1117, 1119, 1276), (1276, 1275, 1117), (1119, 1121, 1277), (1277, 1276, 1119), (1121, 1123, 1278), (1278, 1277, 1121), (1123, 1125, 1279), (1279, 1278, 1123), (1125, 1127, 1280), (1280, 1279, 1125), (1127, 1129, 1281), (1281, 1280, 1127), (1129, 1131, 1282), (1282, 1281, 1129), (1131, 1133, 1283), (1283, 1282, 1131), (1133, 1135, 1284), (1284, 1283, 1133), (1135, 1137, 1285), (1285, 1284, 1135), (1137, 1139, 1286), (1286, 1285, 1137), (1139, 1141, 1287), (1287, 1286, 1139), (1141, 1143, 1288), (1288, 1287, 1141), (1143, 1145, 1289), (1289, 1288, 1143), (1145, 1147, 1290), (1290, 1289, 1145), (1147, 1149, 1291), (1291, 1290, 1147), (1149, 1151, 1292), (1292, 1291, 1149), (1151, 1153, 1293), (1293, 1292, 1151), (1153, 1155, 1294), (1294, 1293, 1153), (1155, 1157, 1295), (1295, 1294, 1155), (1157, 1159, 1296), (1296, 1295, 1157), (1159, 1161, 1297), (1297, 1296, 1159), (1161, 1197, 1298), (1298, 1297, 1161), (1197, 1195, 1299), (1299, 1298, 1197), (1195, 1193, 1300), (1300, 1299, 1195), (1193, 1191, 1301), (1301, 1300, 1193), (1191, 1189, 1302), (1302, 1301, 1191), (1189, 1187, 1303), (1303, 1302, 1189), (1187, 1185, 1304), (1304, 1303, 1187), (1185, 1183, 1305), (1305, 1304, 1185), (1183, 1181, 1306), (1306, 1305, 1183), (1181, 1179, 1307), (1307, 1306, 1181), (1179, 1177, 1308), (1308, 1307, 1179), (1177, 1175, 1309), (1309, 1308, 1177), (1175, 1173, 1310), (1310, 1309, 1175), (1173, 1171, 1311), (1311, 1310, 1173), (1171, 1169, 1312), (1312, 1311, 1171), (1169, 1167, 1313), (1313, 1312, 1169), (1167, 1165, 1314), (1314, 1313, 1167), (1165, 1163, 1315), (1315, 1314, 1165), (1163, 797, 1316), (1316, 1315, 1163), (797, 796, 1317), (1317, 1316, 797), (796, 794, 1318), (1318, 1317, 796), (794, 792, 1319), (1319, 1318, 794), (792, 790, 1320), (1320, 1319, 792), (790, 788, 1321), (1321, 1320, 790), (788, 786, 1322), (1322, 1321, 788), (786, 784, 1323), (1323, 1322, 786), (784, 782, 1324), (1324, 1323, 784), (782, 780, 1325), (1325, 1324, 782), (780, 778, 1326), (1326, 1325, 780), (778, 776, 1327), (1327, 1326, 778), (776, 774, 1328), (1328, 1327, 776), (774, 772, 1329), (1329, 1328, 774), (772, 770, 1330), (1330, 1329, 772), (1330, 770, 768), (768, 1331, 1330), (1331, 768, 766), (766, 1332, 1331), (1332, 766, 764), (764, 1333, 1332), (1333, 764, 762), (762, 1334, 1333), (1334, 762, 760), (760, 1335, 1334), (1335, 760, 758), (758, 1336, 1335), (1336, 758, 756), (756, 1337, 1336), (1337, 756, 754), (754, 1338, 1337), (1338, 754, 752), (752, 1339, 1338), (1339, 752, 750), (750, 1340, 1339), (1340, 750, 748), (748, 1341, 1340), (1341, 748, 746), (746, 1342, 1341), (1342, 746, 744), (744, 1343, 1342), (1343, 744, 742), (742, 1344, 1343), (1344, 742, 740), (740, 1345, 1344), (1345, 740, 738), (738, 1346, 1345), (1346, 738, 736), (736, 1347, 1346), (1347, 736, 734), (734, 1348, 1347), (1348, 734, 732), (732, 1349, 1348), (1349, 732, 730), (730, 1350, 1349), (1350, 730, 728), (728, 1351, 1350), (1351, 728, 726), (726, 1352, 1351), (1352, 726, 724), (724, 1353, 1352), (1353, 724, 722), (722, 1354, 1353), (1354, 722, 720), (720, 1355, 1354), (1355, 720, 718), (718, 1356, 1355), (1356, 718, 716), (716, 1357, 1356), (1357, 716, 714), (714, 1358, 1357), (1358, 714, 712), (712, 1359, 1358), (1359, 712, 710), (710, 1360, 1359), (1360, 710, 708), (708, 1361, 1360), (1361, 708, 706), (706, 1362, 1361), (1362, 706, 705), (705, 1363, 1362), (1363, 705, 703), (703, 1364, 1363), (1364, 703, 701), (701, 1365, 1364), (1365, 701, 699), (699, 1366, 1365), (1366, 699, 697), (697, 1367, 1366), (1367, 697, 695), (695, 1368, 1367), (1368, 695, 693), (693, 1369, 1368), (1369, 693, 691), (691, 1370, 1369), (1370, 691, 689), (689, 1371, 1370), (1371, 689, 687), (687, 1372, 1371), (1372, 687, 685), (685, 1373, 1372), (1373, 685, 683), (683, 1374, 1373), (1374, 683, 681), (681, 1375, 1374), (1375, 681, 679), (679, 1376, 1375), (1376, 679, 677), (677, 1377, 1376), (1377, 677, 675), (675, 1378, 1377), (1378, 675, 673), (673, 1379, 1378), (1379, 673, 671), (671, 1380, 1379), (1380, 671, 669), (669, 1381, 1380), (1381, 669, 667), (667, 1382, 1381), (1382, 667, 665), (665, 1383, 1382), (1383, 665, 663), (663, 1384, 1383), (1384, 663, 661), (661, 1385, 1384), (1385, 661, 659), (659, 1386, 1385), (1386, 659, 657), (657, 1387, 1386), (1387, 657, 655), (655, 1388, 1387), (1388, 655, 653), (653, 1389, 1388), (1389, 653, 651), (651, 1390, 1389), (1390, 651, 649), (649, 1391, 1390), (1391, 649, 647), (647, 1392, 1391), (1392, 647, 645), (645, 1393, 1392), (1393, 645, 643), (643, 1394, 1393), (1394, 643, 641), (641, 1395, 1394), (1396, 1395, 641), (641, 639, 1396), (1397, 1396, 639), (639, 637, 1397), (1398, 1397, 637), (637, 635, 1398), (1399, 1398, 635), (635, 633, 1399), (1400, 1399, 633), (633, 631, 1400), (1401, 1400, 631), (631, 629, 1401), (1402, 1401, 629), (629, 627, 1402), (1403, 1402, 627), (627, 625, 1403), (1404, 1403, 625), (625, 623, 1404), (1405, 1404, 623), (623, 621, 1405), (1406, 1405, 621), (621, 619, 1406), (1407, 1406, 619), (619, 617, 1407), (1408, 1407, 617), (617, 615, 1408), (1409, 1408, 615), (615, 613, 1409), (1410, 1409, 613), (613, 611, 1410), (1411, 1410, 611), (611, 609, 1411), (1412, 1411, 609), (609, 607, 1412), (1413, 1412, 607), (607, 605, 1413), (1414, 1413, 605), (605, 603, 1414), (1415, 1414, 603), (603, 601, 1415), (1416, 1415, 601), (601, 599, 1416), (1417, 1416, 599), (599, 597, 1417), (1418, 1417, 597), (597, 595, 1418), (1419, 1418, 595), (595, 593, 1419), (1420, 1419, 593), (593, 591, 1420), (1421, 1420, 591), (591, 589, 1421), (1422, 1421, 589), (589, 587, 1422), (1423, 1422, 587), (587, 585, 1423), (1424, 1423, 585), (585, 583, 1424), (1425, 1424, 583), (583, 581, 1425), (1426, 1425, 581), (581, 577, 1426), (1427, 1426, 577), (577, 579, 1427), (1428, 1427, 579), (579, 575, 1428), (1429, 1428, 575), (575, 573, 1429), (1430, 1429, 573), (573, 571, 1430), (1431, 1430, 571), (571, 569, 1431), (1432, 1431, 569), (569, 567, 1432), (1433, 1432, 567), (567, 565, 1433), (1434, 1433, 565), (565, 563, 1434), (1435, 1434, 563), (563, 561, 1435), (1436, 1435, 561), (561, 559, 1436), (1437, 1436, 559), (559, 557, 1437), (1438, 1437, 557), (557, 555, 1438), (1439, 1438, 555), (555, 553, 1439), (1440, 1439, 553), (553, 551, 1440), (1441, 1440, 551), (551, 549, 1441), (1441, 549, 547), (547, 1442, 1441), (1442, 547, 545), (545, 1443, 1442), (1443, 545, 543), (543, 1444, 1443), (1444, 543, 541), (541, 1445, 1444), (1445, 541, 539), (539, 1446, 1445), (1446, 539, 537), (537, 1447, 1446), (1447, 537, 535), (535, 1448, 1447), (1448, 535, 533), (533, 1449, 1448), (1449, 533, 531), (531, 1450, 1449), (1450, 531, 529), (529, 1451, 1450), (1451, 529, 527), (527, 1452, 1451), (1452, 527, 525), (525, 1453, 1452), (1453, 525, 523), (523, 1454, 1453), (1454, 523, 521), (521, 1455, 1454), (1455, 521, 519), (519, 1456, 1455), (1456, 519, 517), (517, 1457, 1456), (1457, 517, 514), (514, 1458, 1457), (1458, 514, 513), (513, 1459, 1458), (1459, 513, 510), (510, 1460, 1459), (1460, 510, 508), (508, 1461, 1460), (1461, 508, 506), (506, 1462, 1461), (1462, 506, 504), (504, 1463, 1462), (1463, 504, 502), (502, 1464, 1463), (1464, 502, 500), (500, 1465, 1464), (1465, 500, 498), (498, 1466, 1465), (1466, 498, 496), (496, 1467, 1466), (1467, 496, 494), (494, 1468, 1467), (1468, 494, 493), (493, 1469, 1468), (1469, 493, 491), (491, 1470, 1469), (1470, 491, 489), (489, 1471, 1470), (1471, 489, 487), (487, 1472, 1471), (1472, 487, 485), (485, 1473, 1472), (1473, 485, 483), (483, 1474, 1473), (1474, 483, 481), (481, 1475, 1474), (1475, 481, 479), (479, 1476, 1475), (1476, 479, 477), (477, 1477, 1476), (1477, 477, 475), (475, 1478, 1477), (1478, 475, 473), (473, 1479, 1478), (1479, 473, 471), (471, 1480, 1479), (1480, 471, 469), (469, 1481, 1480), (1481, 469, 467), (467, 1482, 1481), (1482, 467, 465), (465, 1483, 1482), (1483, 465, 463), (463, 1484, 1483), (1484, 463, 461), (461, 1485, 1484), (1485, 461, 458), (458, 1486, 1485), (1486, 458, 454), (454, 1487, 1486), (1487, 454, 450), (450, 1488, 1487), (1488, 450, 446), (446, 1489, 1488), (1489, 446, 442), (442, 1490, 1489), (1490, 442, 437), (437, 1491, 1490), (1491, 437, 433), (433, 1492, 1491), (1492, 433, 428), (428, 1493, 1492), (1493, 428, 423), (423, 1494, 1493), (1494, 423, 416), (416, 1495, 1494), (1495, 416, 407), (407, 1496, 1495), (1496, 407, 460), (460, 1497, 1496), (1497, 460, 457), (457, 1498, 1497), (1498, 457, 456), (456, 1499, 1498), (1499, 456, 453), (453, 1500, 1499), (1501, 1500, 453), (453, 452, 1501), (1502, 1501, 452), (452, 449, 1502), (1503, 1502, 449), (449, 448, 1503), (1504, 1503, 448), (448, 445, 1504), (1505, 1504, 445), (445, 444, 1505), (1506, 1505, 444), (444, 441, 1506), (1507, 1506, 441), (441, 440, 1507), (1508, 1507, 440), (440, 439, 1508), (1509, 1508, 439), (439, 436, 1509), (1510, 1509, 436), (436, 435, 1510), (1511, 1510, 435), (435, 432, 1511), (1512, 1511, 432), (432, 431, 1512), (1513, 1512, 431), (431, 430, 1513), (1514, 1513, 430), (430, 427, 1514), (1515, 1514, 427), (427, 426, 1515), (1516, 1515, 426), (426, 425, 1516), (1517, 1516, 425), (425, 422, 1517), (1518, 1517, 422), (422, 421, 1518), (1519, 1518, 421), (421, 420, 1519), (1520, 1519, 420), (420, 419, 1520), (1521, 1520, 419), (419, 418, 1521), (1522, 1521, 418), (418, 415, 1522), (1523, 1522, 415), (415, 414, 1523), (1524, 1523, 414), (414, 413, 1524), (1525, 1524, 413), (413, 412, 1525), (1526, 1525, 412), (412, 411, 1526), (1527, 1526, 411), (411, 410, 1527), (1528, 1527, 410), (410, 406, 1528), (1529, 1528, 406), (406, 405, 1529), (1530, 1529, 405), (405, 404, 1530), (1531, 1530, 404), (404, 402, 1531), (1532, 1531, 402), (402, 401, 1532), (1533, 1532, 401), (401, 817, 1533), (1534, 1533, 817), (817, 818, 1534), (1535, 1534, 818), (818, 821, 1535), (1536, 1535, 821), (821, 823, 1536), (1537, 1536, 823), (823, 826, 1537), (1538, 1537, 826), (826, 829, 1538), (1539, 1538, 829), (829, 832, 1539), (1540, 1539, 832), (832, 836, 1540), (1541, 1540, 836), (836, 839, 1541), (1542, 1541, 839), (839, 843, 1542), (1543, 1542, 843), (843, 846, 1543), (1544, 1543, 846), (846, 850, 1544), (1545, 1544, 850), (850, 853, 1545), (1546, 1545, 853), (853, 857, 1546), (1547, 1546, 857), (857, 861, 1547), (1548, 1547, 861), (861, 864, 1548), (1549, 1548, 864), (864, 866, 1549), (1550, 1549, 866), (866, 868, 1550), (1551, 1550, 868), (868, 870, 1551), (1552, 1551, 870), (870, 872, 1552), (1553, 1552, 872), (872, 874, 1553), (1554, 1553, 874), (874, 876, 1554), (1555, 1554, 876), (876, 878, 1555), (1556, 1555, 878), (878, 880, 1556), (1557, 1556, 880), (880, 882, 1557), (1558, 1557, 882), (882, 884, 1558), (1559, 1558, 884), (884, 886, 1559), (1560, 1559, 886), (886, 888, 1560), (1561, 1560, 888), (888, 890, 1561), (1562, 1561, 890), (890, 892, 1562), (1563, 1562, 892), (892, 894, 1563), (1564, 1563, 894), (894, 896, 1564), (1565, 1564, 896), (896, 898, 1565), (1565, 898, 900), (900, 1566, 1565), (1566, 900, 902), (902, 1567, 1566), (1567, 902, 904), (904, 1568, 1567), (1568, 904, 906), (906, 1569, 1568), (1569, 906, 908), (908, 1570, 1569), (1570, 908, 910), (910, 1571, 1570), (1571, 910, 912), (912, 1572, 1571), (1572, 912, 914), (914, 1573, 1572), (1573, 914, 916), (916, 1574, 1573), (1574, 916, 918), (918, 1575, 1574), (1575, 918, 920), (920, 1576, 1575), (1576, 920, 922), (922, 1577, 1576), (1577, 922, 924), (924, 1578, 1577), (1578, 924, 926), (926, 1579, 1578), (1579, 926, 928), (928, 1580, 1579), (1580, 928, 930), (930, 1581, 1580), (1581, 930, 932), (932, 1582, 1581), (1582, 932, 934), (934, 1583, 1582), (1583, 934, 936), (936, 1584, 1583), (1584, 936, 938), (938, 1585, 1584), (1585, 938, 940), (940, 1586, 1585), (1586, 940, 942), (942, 1587, 1586), (1587, 942, 944), (944, 1588, 1587), (1588, 944, 946), (946, 1589, 1588), (1589, 946, 948), (948, 1590, 1589), (1590, 948, 950), (950, 1591, 1590), (1591, 950, 952), (952, 1592, 1591), (1592, 952, 954), (954, 1593, 1592), (1593, 954, 956), (956, 1594, 1593), (1594, 956, 958), (958, 1595, 1594), (1595, 958, 960), (960, 1596, 1595), (1596, 960, 962), (962, 1597, 1596), (1597, 962, 964), (964, 1598, 1597), (1598, 964, 965), (965, 1599, 1598), (1599, 965, 967), (967, 1200, 1599), (1531, 1532, 1533), (1530, 1531, 1533), (1529, 1530, 1533), (1528, 1529, 1533), (1527, 1528, 1533), (1526, 1527, 1533), (1525, 1526, 1533), (1524, 1525, 1533), (1523, 1524, 1533), (1522, 1523, 1533), (1521, 1522, 1533), (1520, 1521, 1533), (1519, 1520, 1533), (1518, 1519, 1533), (1517, 1518, 1533), (1516, 1517, 1533), (1515, 1516, 1533), (1514, 1515, 1533), (1513, 1514, 1533), (1512, 1513, 1533), (1511, 1512, 1533), (1460, 1511, 1533), (1533, 1534, 1459), (1594, 1459, 1534), (1593, 1594, 1534), (1460, 1510, 1511), (1534, 1535, 1593), (1535, 1536, 1593), (1536, 1537, 1593), (1537, 1538, 1593), (1460, 1509, 1510), (1538, 1539, 1593), (1539, 1540, 1593), (1460, 1508, 1509), (1540, 1541, 1593), (1541, 1542, 1593), (1460, 1507, 1508), (1542, 1543, 1593), (1543, 1544, 1593), (1460, 1506, 1507), (1544, 1545, 1593), (1545, 1546, 1593), (1460, 1505, 1506), (1546, 1547, 1593), (1460, 1504, 1505), (1547, 1548, 1593), (1548, 1549, 1593), (1460, 1503, 1504), (1549, 1550, 1593), (1460, 1502, 1503), (1550, 1551, 1593), (1551, 1552, 1593), (1460, 1501, 1502), (1552, 1553, 1593), (1460, 1500, 1501), (1553, 1554, 1593), (1460, 1499, 1500), (1554, 1555, 1593), (1555, 1556, 1593), (1460, 1498, 1499), (1556, 1557, 1593), (1460, 1497, 1498), (1557, 1558, 1593), (1460, 1496, 1497), (1558, 1559, 1593), (1460, 1495, 1496), (1559, 1560, 1593), (1560, 1561, 1593), (1460, 1494, 1495), (1562, 1563, 1593), (1460, 1493, 1494), (1563, 1564, 1593), (1460, 1492, 1493), (1564, 1565, 1593), (1460, 1491, 1492), (1565, 1566, 1593), (1460, 1490, 1491), (1566, 1567, 1593), (1460, 1489, 1490), (1567, 1568, 1593), (1460, 1488, 1489), (1568, 1569, 1593), (1569, 1570, 1593), (1460, 1487, 1488), (1570, 1571, 1593), (1460, 1486, 1487), (1571, 1572, 1593), (1460, 1485, 1486), (1533, 1459, 1460), (1460, 1484, 1485), (1572, 1573, 1593), (1460, 1483, 1484), (1573, 1574, 1593), (1460, 1482, 1483), (1574, 1575, 1593), (1460, 1481, 1482), (1575, 1576, 1593), (1460, 1480, 1481), (1576, 1577, 1593), (1460, 1479, 1480), (1577, 1578, 1593), (1460, 1478, 1479), (1578, 1579, 1593), (1460, 1477, 1478), (1579, 1580, 1593), (1460, 1476, 1477), (1580, 1581, 1593), (1460, 1475, 1476), (1581, 1582, 1593), (1460, 1474, 1475), (1582, 1583, 1593), (1460, 1473, 1474), (1583, 1584, 1593), (1460, 1472, 1473), (1584, 1585, 1593), (1460, 1471, 1472), (1585, 1586, 1593), (1460, 1470, 1471), (1586, 1587, 1593), (1460, 1469, 1470), (1587, 1588, 1593), (1460, 1468, 1469), (1588, 1589, 1593), (1460, 1467, 1468), (1589, 1590, 1593), (1460, 1466, 1467), (1460, 1465, 1466), (1460, 1464, 1465), (1460, 1463, 1464), (1460, 1462, 1463), (1460, 1461, 1462), (1590, 1591, 1593), (1591, 1592, 1593), (1594, 1458, 1459), (1561, 1562, 1593), (1200, 1458, 1594), (1594, 1595, 1200), (1595, 1596, 1200), (1596, 1597, 1200), (1597, 1598, 1200), (1598, 1599, 1200), (1201, 1457, 1458), (1203, 1456, 1457), (1458, 1200, 1201), (1457, 1201, 1202), (1205, 1455, 1456), (1207, 1454, 1455), (1457, 1202, 1203), (1456, 1203, 1204), (1209, 1453, 1454), (1212, 1452, 1453), (1456, 1204, 1205), (1217, 1451, 1452), (1455, 1205, 1206), (1220, 1450, 1451), (1224, 1449, 1450), (1455, 1206, 1207), (1454, 1207, 1208), (1230, 1448, 1449), (1238, 1447, 1448), (1246, 1446, 1447), (1454, 1208, 1209), (1453, 1209, 1211), (1209, 1210, 1211), (1254, 1445, 1446), (1262, 1444, 1445), (1267, 1443, 1444), (1453, 1211, 1212), (1452, 1212, 1214), (1270, 1442, 1443), (1212, 1213, 1214), (1274, 1441, 1442), (1276, 1440, 1441), (1279, 1439, 1440), (1282, 1438, 1439), (1452, 1214, 1215), (1452, 1215, 1217), (1215, 1216, 1217), (1283, 1437, 1438), (1285, 1436, 1437), (1286, 1435, 1436), (1287, 1434, 1435), (1288, 1433, 1434), (1290, 1432, 1433), (1291, 1431, 1432), (1451, 1217, 1218), (1451, 1218, 1220), (1292, 1430, 1431), (1218, 1219, 1220), (1293, 1429, 1430), (1294, 1428, 1429), (1295, 1427, 1428), (1295, 1426, 1427), (1450, 1220, 1221), (1450, 1221, 1223), (1221, 1222, 1223), (1450, 1223, 1224), (1449, 1224, 1226), (1224, 1225, 1226), (1296, 1425, 1426), (1360, 1424, 1425), (1360, 1423, 1424), (1360, 1422, 1423), (1360, 1421, 1422), (1360, 1420, 1421), (1360, 1419, 1420), (1360, 1418, 1419), (1360, 1417, 1418), (1360, 1416, 1417), (1360, 1415, 1416), (1360, 1414, 1415), (1360, 1413, 1414), (1360, 1412, 1413), (1360, 1411, 1412), (1360, 1410, 1411), (1360, 1409, 1410), (1360, 1408, 1409), (1360, 1407, 1408), (1360, 1406, 1407), (1360, 1405, 1406), (1360, 1404, 1405), (1360, 1403, 1404), (1428, 1294, 1295), (1360, 1402, 1403), (1360, 1401, 1402), (1429, 1293, 1294), (1360, 1400, 1401), (1430, 1292, 1293), (1360, 1399, 1400), (1360, 1398, 1399), (1360, 1397, 1398), (1360, 1396, 1397), (1360, 1395, 1396), (1360, 1394, 1395), (1360, 1393, 1394), (1360, 1392, 1393), (1360, 1391, 1392), (1360, 1390, 1391), (1360, 1389, 1390), (1360, 1388, 1389), (1360, 1387, 1388), (1360, 1386, 1387), (1360, 1385, 1386), (1360, 1384, 1385), (1360, 1383, 1384), (1360, 1382, 1383), (1360, 1381, 1382), (1360, 1380, 1381), (1360, 1379, 1380), (1360, 1378, 1379), (1360, 1377, 1378), (1360, 1376, 1377), (1360, 1375, 1376), (1360, 1374, 1375), (1360, 1373, 1374), (1360, 1372, 1373), (1360, 1371, 1372), (1360, 1370, 1371), (1431, 1291, 1292), (1432, 1290, 1291), (1360, 1369, 1370), (1433, 1289, 1290), (1360, 1368, 1369), (1433, 1288, 1289), (1360, 1367, 1368), (1360, 1366, 1367), (1360, 1365, 1366), (1360, 1364, 1365), (1360, 1363, 1364), (1360, 1362, 1363), (1360, 1361, 1362), (1425, 1359, 1360), (1434, 1287, 1288), (1435, 1286, 1287), (1436, 1285, 1286), (1437, 1284, 1285), (1437, 1283, 1284), (1438, 1282, 1283), (1439, 1280, 1282), (1439, 1279, 1280), (1440, 1277, 1279), (1440, 1276, 1277), (1441, 1274, 1276), (1442, 1273, 1274), (1442, 1271, 1273), (1449, 1226, 1227), (1449, 1227, 1229), (1227, 1228, 1229), (1449, 1229, 1230), (1448, 1230, 1233), (1231, 1232, 1233), (1448, 1233, 1234), (1448, 1234, 1237), (1234, 1235, 1237), (1235, 1236, 1237), (1448, 1237, 1238), (1447, 1238, 1241), (1238, 1239, 1241), (1239, 1240, 1241), (1447, 1241, 1242), (1447, 1242, 1245), (1242, 1243, 1245), (1243, 1244, 1245), (1262, 1263, 1264), (1444, 1262, 1264), (1444, 1264, 1265), (1265, 1266, 1267), (1444, 1265, 1267), (1443, 1267, 1268), (1268, 1269, 1270), (1443, 1268, 1270), (1442, 1270, 1271), (1271, 1272, 1273), (1445, 1261, 1262), (1445, 1258, 1261), (1274, 1275, 1276), (1258, 1259, 1261), (1445, 1257, 1258), (1277, 1278, 1279), (1259, 1260, 1261), (1254, 1255, 1257), (1280, 1281, 1282), (1445, 1254, 1257), (1255, 1256, 1257), (1446, 1253, 1254), (1250, 1251, 1253), (1251, 1252, 1253), (1446, 1250, 1253), (1446, 1249, 1250), (1230, 1231, 1233), (1247, 1248, 1249), (1246, 1247, 1249), (1446, 1246, 1249), (1447, 1245, 1246), (1425, 1296, 1359), (1296, 1358, 1359), (1296, 1357, 1358), (1296, 1356, 1357), (1296, 1355, 1356), (1296, 1354, 1355), (1296, 1353, 1354), (1296, 1352, 1353), (1296, 1351, 1352), (1296, 1350, 1351), (1296, 1349, 1350), (1296, 1348, 1349), (1296, 1347, 1348), (1296, 1346, 1347), (1296, 1345, 1346), (1296, 1344, 1345), (1296, 1343, 1344), (1296, 1342, 1343), (1296, 1341, 1342), (1296, 1340, 1341), (1296, 1339, 1340), (1296, 1338, 1339), (1296, 1337, 1338), (1296, 1336, 1337), (1296, 1335, 1336), (1296, 1334, 1335), (1296, 1333, 1334), (1296, 1332, 1333), (1296, 1331, 1332), (1296, 1330, 1331), (1296, 1329, 1330), (1296, 1328, 1329), (1296, 1327, 1328), (1296, 1326, 1327), (1296, 1325, 1326), (1296, 1324, 1325), (1296, 1323, 1324), (1296, 1322, 1323), (1296, 1321, 1322), (1296, 1320, 1321), (1296, 1319, 1320), (1296, 1318, 1319), (1296, 1317, 1318), (1296, 1316, 1317), (1296, 1315, 1316), (1296, 1314, 1315), (1296, 1313, 1314), (1296, 1312, 1313), (1296, 1311, 1312), (1296, 1310, 1311), (1296, 1309, 1310), (1296, 1308, 1309), (1296, 1307, 1308), (1296, 1306, 1307), (1296, 1305, 1306), (1296, 1304, 1305), (1296, 1303, 1304), (1296, 1302, 1303), (1296, 1301, 1302), (1296, 1300, 1301), (1426, 1295, 1296), (1299, 1300, 1296), (1299, 1296, 1297), (1297, 1298, 1299)])
me_j.materials.append(mat_material_012)
me_j.update()

# ---- objects
ob_j = bpy.data.objects.new('J', me_j)

# ---- transforms, parenting, visibility, modifiers, constraints
ob_j.location = (0.0, 0.0, 0.0)
ob_j.visible_shadow = False

# ---- collection membership
col_collection.objects.link(ob_j)

# ---- scene / render settings (as saved in the file)
scene.frame_start = 1; scene.frame_end = 250; scene.frame_set(0)
scene.render.engine = 'CYCLES'
scene.render.film_transparent = True
scene.cycles.samples = 16
scene.cycles.sampling_pattern = 'TABULATED_SOBOL'
scene.cycles.use_adaptive_sampling = False
scene.cycles.use_light_tree = False
scene.cycles.film_transparent_glass = True
scene.cycles.film_transparent_roughness = 1.0
scene.eevee.use_raytracing = True
scene.view_settings.view_transform = 'Filmic'
bpy.context.view_layer.update()

# ---- added for rendering (the .blend has no active camera): camera
cam_auto = bpy.data.cameras.new('AutoCamera')
cam_auto.lens = 50.0
cam_auto.sensor_width = 36.0
cam_auto.clip_end = 1000.0
ob_auto_camera = bpy.data.objects.new('AutoCamera', cam_auto)
scene.collection.objects.link(ob_auto_camera)
ob_auto_camera.location = (1.60772, -2.05177, 2.58779)
ob_auto_camera.rotation_euler = (1.09748, -7.21219e-08, 0.694738)
scene.camera = ob_auto_camera
bpy.context.view_layer.update()
